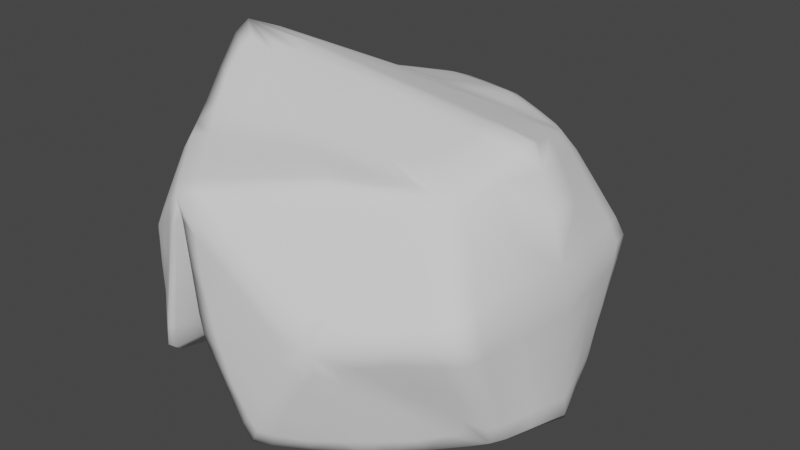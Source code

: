 # Source: smarthair.blend  (saved by Blender 2.83.18; exported with 4.5.12 LTS)
import bpy
from mathutils import Matrix  # noqa: F401  (used for matrix-valued properties, if any)

bpy.ops.wm.read_factory_settings(use_empty=True)
scene = bpy.context.scene
scene.name = 'Scene'

# ---- collections
col_collection = bpy.data.collections.new('Collection'); scene.collection.children.link(col_collection)

# ---- world
world_world = bpy.data.worlds.new('World'); scene.world = world_world
world_world.use_nodes = True; world_world.node_tree.nodes.clear()
_N = world_world.node_tree.nodes; _L = world_world.node_tree.links
n0 = _N.new('ShaderNodeOutputWorld'); n0.name = 'World Output'; n0.location = (300, 300)
n1 = _N.new('ShaderNodeBackground'); n1.name = 'Background'; n1.location = (10, 300)
n1.inputs[0].default_value = (0.05088, 0.05088, 0.05088, 1.0)
_L.new(n1.outputs[0], n0.inputs[0])
n0.is_active_output = True
world_world.color = (0.05088, 0.05088, 0.05088)
world_world.use_sun_shadow = False
world_world.sun_shadow_jitter_overblur = 0.0

# ---- meshes
me_cube_001 = bpy.data.meshes.new('Cube.001')
me_cube_001.from_pydata([(-1.694, -1.042, -2.831), (-1.704, -1.655, -2.716), (-1.783, -0.9958, -2.787), (-1.625, -2.205, -0.9518), (-1.607, -2.113, -0.5966), (-1.764, -1.825, -0.9144), (-1.694, 1.042, -2.831), (-1.783, 0.9958, -2.787), (-1.704, 1.655, -2.716), (-1.607, 2.113, -0.5966), (-1.625, 2.205, -0.9518), (-1.764, 1.825, -0.9144), (-0.2285, -2.499, -0.1067), (-0.6176, -2.328, 0.1465), (-1.016, -2.394, -0.04591), (-1.035, -2.486, -0.4011), (-0.9559, -2.548, -0.6114), (-0.7984, -2.138, -0.2937), (-0.6465, -2.368, -0.3022), (-0.4085, -2.627, -0.3948), (2.084, -1.053, 0.1329), (1.334, -0.8512, 0.4633), (1.006, -1.038, 0.4437), (1.477, -1.307, 0.317), (1.625, -1.496, 0.0485), (1.893, -1.483, -0.161), (-0.2285, 2.499, -0.1067), (-0.4085, 2.627, -0.3948), (-0.6465, 2.368, -0.3022), (-0.7984, 2.138, -0.2937), (-0.9559, 2.548, -0.6114), (-1.035, 2.486, -0.4011), (-1.016, 2.394, -0.04591), (-0.6176, 2.328, 0.1465), (2.087, 1.08, 0.0989), (1.893, 1.483, -0.161), (1.625, 1.496, 0.0485), (1.477, 1.307, 0.317), (1.006, 1.038, 0.4437), (1.334, 0.8512, 0.4633), (-1.914, -0.411, 0.9483), (-1.385, -0.3662, 0.9436), (-1.057, -0.1792, 0.9632), (-1.057, 0.1792, 0.9632), (-1.385, 0.3662, 0.9436), (-1.914, 0.411, 0.9483), (-2.172, 1.599e-08, 0.9267), (2.382, 2.309e-09, 0.3143), (1.549, 0.1792, 0.6357), (1.549, -0.1792, 0.6357), (-1.536, 1.77, 0.09438), (-1.68, 1.077, 0.043), (-1.765, 0.8401, 0.4446), (-1.507, 1.251, 0.4662), (-1.216, 1.642, 0.3016), (-1.507, -1.251, 0.4662), (-1.765, -0.8401, 0.4446), (-1.68, -1.077, 0.043), (-1.536, -1.77, 0.09438), (-1.216, -1.642, 0.3016), (-1.625, -2.205, -1.593), (-1.778, -1.42, -1.822), (-1.783, -1.335, -2.222), (-1.704, -2.079, -2.246), (-1.547, -2.267, -1.803), (-1.704, 2.079, -2.246), (-1.783, 1.335, -2.222), (-1.778, 1.42, -1.822), (-1.625, 2.205, -1.593), (-1.547, 2.267, -1.803), (-0.6138, -1.192, -0.4889), (-0.7394, -0.7808, -0.02577), (-0.2818, -0.5007, 0.1405), (-0.06147, -0.7176, -0.4161), (-0.6138, 1.192, -0.4889), (-0.07068, 0.7207, -0.4218), (-0.2818, 0.5007, 0.1405), (-0.7394, 0.7808, -0.02577), (2.518, 0.7124, -2.793), (2.277, 1.028, -2.827), (2.172, 1.348, -2.595), (2.352, 1.335, -2.307), (2.622, 0.9347, -2.485), (0.5134, 2.499, -2.731), (0.4226, 2.2, -3.007), (0.03911, 2.368, -2.691), (0.246, 2.627, -2.522), (-0.1825, 1.192, -2.691), (0.3493, 1.037, -3.173), (0.3142, 0.7233, -2.663), (2.891, 1.776e-15, -2.765), (2.874, 2.961e-16, -2.485), (2.593, -0.724, -2.777), (2.622, -0.9347, -2.485), (2.352, -1.335, -2.307), (2.172, -1.348, -2.595), (2.277, -1.028, -2.827), (0.5134, -2.499, -2.731), (0.246, -2.627, -2.522), (0.03911, -2.368, -2.691), (0.4226, -2.2, -3.007), (-0.1825, -1.192, -2.691), (0.3355, -0.7799, -3.197), (0.3493, -1.037, -3.173), (2.706, 5.773e-10, -0.8054), (2.805, 0.0, -1.365), (2.627, -1.34, -1.365), (2.516, -1.342, -0.8145), (2.271, -1.772, -0.9218), (2.368, -1.741, -1.373), (2.368, 1.741, -1.373), (2.271, 1.772, -0.9218), (2.52, 1.369, -0.8485), (2.627, 1.34, -1.365), (-0.2445, 2.651, -1.328), (-0.1068, 2.651, -1.776), (-0.3792, 2.588, -1.571), (-0.1068, -2.651, -1.776), (-0.2445, -2.651, -1.328), (-0.3792, -2.588, -1.571), (0.415, -1.846, 0.3102), (0.6104, -2.045, 0.04075), (1.001, -1.834, 0.07342), (0.8528, -1.645, 0.342), (1.164, -2.045, -2.771), (1.372, -1.759, -2.987), (1.513, -1.803, -2.742), (1.432, -2.218, -1.069), (1.165, -2.231, -0.8597), (0.7744, -2.442, -0.8924), (0.5944, -2.57, -1.181), (0.7322, -2.57, -1.628), (0.9996, -2.442, -1.838), (1.349, -2.2, -1.809), (1.529, -2.187, -1.521), (0.415, 1.846, 0.3102), (0.8528, 1.645, 0.342), (1.001, 1.834, 0.07342), (0.6104, 2.045, 0.04075), (1.164, 2.045, -2.771), (1.513, 1.803, -2.742), (1.372, 1.759, -2.987), (0.7322, 2.57, -1.628), (0.5944, 2.57, -1.181), (0.7744, 2.442, -0.8924), (1.165, 2.231, -0.8597), (1.432, 2.218, -1.069), (1.529, 2.187, -1.521), (1.349, 2.2, -1.809), (0.9996, 2.442, -1.838), (-1.409, 2.312, -2.394), (-1.251, 2.5, -1.951), (-1.153, 1.709, -1.901), (-1.34, 1.568, -2.444), (-1.251, -2.5, -1.951), (-1.409, -2.312, -2.394), (-1.34, -1.568, -2.444), (-1.153, -1.709, -1.901), (-0.009054, -1.067, 0.5425), (-0.5381, -1.112, 0.5472), (-0.07986, -1.412, 0.4121), (0.462, -1.337, 0.4158), (-0.5381, 1.112, 0.5472), (-0.009054, 1.067, 0.5425), (0.462, 1.337, 0.4158), (-0.07986, 1.412, 0.4121), (2.42, -0.1371, -2.848), (2.42, 0.1371, -2.848), (2.42, 0.1371, -2.848), (2.42, 0.1371, -2.848), (1.908, -0.1143, 0.5252), (2.038, -0.07619, 0.5482), (1.535, 0.2407, 0.1378), (1.908, 0.1143, 0.5252), (-1.772, -0.938, -2.898), (-1.695, -1.51, -2.817), (-1.773, -1.452, -2.778), (-1.761, -2.101, -1.073), (-1.608, -2.201, -0.7654), (-1.743, -2.013, -0.7292), (-1.695, 1.51, -2.817), (-1.772, 0.938, -2.898), (-1.773, 1.452, -2.778), (-1.743, 2.013, -0.7292), (-1.608, 2.201, -0.7654), (-1.761, 2.101, -1.073), (-0.3937, -2.604, -0.1918), (-0.4568, -2.478, 0.08579), (-0.861, -2.426, 0.09179), (-0.929, -2.523, -0.1321), (-0.9215, -2.543, -0.347), (-0.8255, -2.551, -0.3669), (-0.7204, -2.32, -0.02684), (-0.6348, -2.606, -0.2494), (2.018, -1.289, 0.03834), (1.912, -0.994, 0.3263), (1.191, -0.9922, 0.4389), (1.518, -1.207, 0.3304), (1.683, -1.334, 0.2643), (1.772, -1.445, -0.005379), (-0.4568, 2.478, 0.08579), (-0.3937, 2.604, -0.1918), (-0.6348, 2.606, -0.2494), (-0.7204, 2.32, -0.02684), (-0.8255, 2.551, -0.3669), (-0.9215, 2.543, -0.347), (-0.929, 2.523, -0.1321), (-0.861, 2.426, 0.09179), (1.912, 0.9974, 0.3221), (2.019, 1.293, 0.03409), (1.772, 1.445, -0.005379), (1.683, 1.334, 0.2643), (1.518, 1.207, 0.3304), (1.191, 0.9922, 0.4389), (-2.211, -0.2404, 1.014), (-1.895, -0.2549, 1.034), (-1.559, -0.2194, 1.014), (-1.47, 5.588e-09, 1.055), (-1.559, 0.2194, 1.014), (-1.895, 0.2549, 1.034), (-2.211, 0.2404, 1.014), (2.157, -0.1812, 0.5553), (2.164, 0.1829, 0.5299), (1.526, 3.958e-09, 0.6783), (-1.469, 1.701, 0.255), (-1.66, 1.567, 0.09875), (-1.673, 0.9957, 0.298), (-1.743, 1.206, 0.4594), (-1.365, 1.464, 0.3512), (-1.365, -1.464, 0.3512), (-1.743, -1.206, 0.4594), (-1.673, -0.9957, 0.298), (-1.66, -1.567, 0.09875), (-1.469, -1.701, 0.255), (-1.601, -2.22, -1.717), (-1.763, -2.051, -1.844), (-1.782, -1.409, -2.067), (-1.773, -1.929, -2.225), (-1.677, -2.193, -2.1), (-1.677, 2.193, -2.1), (-1.773, 1.929, -2.225), (-1.782, 1.409, -2.067), (-1.763, 2.051, -1.844), (-1.601, 2.22, -1.717), (-0.5504, -0.8975, -0.4854), (-0.7089, -1.125, -0.01669), (-0.6674, -0.5994, 0.06198), (-0.2543, -0.7156, 0.0709), (-0.7089, 1.125, -0.01669), (-0.5515, 0.8979, -0.4861), (-0.2554, 0.716, 0.07019), (-0.6674, 0.5994, 0.06198), (2.611, 0.8317, -2.733), (2.509, 0.8621, -2.786), (2.333, 1.149, -2.785), (2.306, 1.277, -2.51), (2.551, 1.125, -2.463), (0.3621, 2.604, -2.675), (0.4211, 2.462, -2.945), (0.1731, 2.328, -2.974), (0.1141, 2.606, -2.703), (-0.1544, 0.8982, -2.721), (-0.0337, 1.157, -3.163), (0.3045, 0.7862, -3.145), (2.516, -0.8611, -2.785), (2.618, -0.8323, -2.731), (2.551, -1.125, -2.463), (2.306, -1.277, -2.51), (2.333, -1.149, -2.785), (0.4211, -2.462, -2.945), (0.3621, -2.604, -2.675), (0.1141, -2.606, -2.703), (0.1731, -2.328, -2.974), (-0.0337, -1.157, -3.163), (-0.1175, -0.8897, -2.761), (2.567, -1.591, -1.366), (2.613, -1.417, -1.086), (2.46, -1.622, -0.8599), (2.338, -1.837, -1.134), (2.567, 1.591, -1.366), (2.338, 1.837, -1.134), (2.46, 1.625, -0.8641), (2.614, 1.42, -1.091), (-0.4333, 2.659, -1.364), (-0.1736, 2.654, -1.567), (-0.2998, 2.659, -1.798), (-0.2998, -2.659, -1.798), (-0.1736, -2.654, -1.567), (-0.4333, -2.659, -1.364), (0.6633, -1.73, 0.3448), (0.5322, -1.952, 0.2574), (0.8311, -1.937, 0.05099), (0.965, -1.722, 0.293), (1.333, -1.934, -2.752), (1.206, -1.941, -2.984), (1.545, -1.706, -2.956), (1.373, -2.35, -1.304), (1.242, -2.291, -1.05), (1.02, -2.395, -1.022), (0.7596, -2.539, -1.095), (0.7912, -2.561, -1.397), (0.9212, -2.539, -1.647), (1.145, -2.391, -1.679), (1.359, -2.257, -1.606), (0.5322, 1.952, 0.2574), (0.6633, 1.73, 0.3448), (0.965, 1.722, 0.293), (0.8311, 1.937, 0.05099), (1.206, 1.941, -2.984), (1.333, 1.934, -2.752), (1.545, 1.706, -2.956), (0.9212, 2.539, -1.647), (0.7912, 2.561, -1.397), (0.7596, 2.539, -1.095), (1.02, 2.395, -1.022), (1.242, 2.291, -1.05), (1.373, 2.35, -1.304), (1.359, 2.257, -1.606), (1.145, 2.391, -1.679), (-1.348, 2.249, -2.438), (-1.337, 2.461, -2.27), (-1.172, 2.449, -1.941), (-1.25, 1.685, -2.304), (-1.172, -2.449, -1.941), (-1.337, -2.461, -2.27), (-1.348, -2.249, -2.438), (-1.25, -1.685, -2.304), (0.3503, -1.241, 0.444), (-0.3127, -1.061, 0.5729), (-0.2299, -1.293, 0.4481), (0.2009, -1.36, 0.4333), (-0.2299, 1.293, 0.4481), (-0.3127, 1.061, 0.5729), (0.3503, 1.241, 0.444), (0.2009, 1.36, 0.4333), (2.067, -0.2445, -2.909), (-1.694, 0.0, -2.831), (-1.783, 0.0, -2.787), (-1.65, -2.193, -1.309), (-1.77, -1.496, -1.327), (-1.595, 1.923, -0.2596), (-1.725, 1.303, -0.4778), (-1.716, 1.848, -2.485), (-1.783, 1.166, -2.505), (-1.517, 1.305, -2.638), (-1.55, 1.98, -2.568), (0.1666, 2.265, 0.002845), (-0.1013, 2.087, 0.2283), (-0.7751, 1.279, -0.1876), (-0.6105, 1.804, -0.4445), (1.546, -0.5292, 0.5322), (2.19, -0.5675, 0.3082), (-0.1013, -2.087, 0.2283), (0.1666, -2.265, 0.002845), (-0.9633, -1.802, -1.042), (-1.085, -2.535, -1.259), (-1.759, -0.8193, 0.714), (-1.977, -0.4725, 0.6957), (1.546, 0.5292, 0.5322), (2.211, 0.6254, 0.1894), (0.2006, -0.1512, 0.8134), (0.2006, 0.1512, 0.8134), (-1.759, 0.8193, 0.714), (-1.977, 0.4725, 0.6957), (-1.595, -1.923, -0.2596), (-1.725, -1.303, -0.4778), (-1.748, 1.49e-08, 0.4245), (-1.683, 5.588e-09, -0.0392), (-1.716, -1.848, -2.485), (-1.783, -1.166, -2.505), (-1.65, 2.193, -1.309), (-1.77, 1.496, -1.327), (-1.772, -7.451e-09, -1.737), (-1.783, 7.451e-09, -2.222), (-0.1966, 0.687, 0.6999), (0.08008, 0.5292, 0.7165), (-0.1966, -0.687, 0.6999), (0.08008, -0.5292, 0.7165), (-0.648, 1.527, 0.3568), (-0.9852, 1.214, 0.4883), (0.9746, -1.309, 0.3675), (0.5772, -1.081, 0.4743), (-1.302, -2.274, -0.3386), (-1.318, -2.351, -0.6383), (-1.262, -2.081, 0.0501), (-0.9169, -1.985, 0.2241), (-1.318, 2.351, -0.9988), (-1.251, 2.404, -1.176), (-0.9169, 1.985, 0.2241), (-1.262, 2.081, 0.0501), (-1.302, 2.274, -0.3386), (-1.318, 2.351, -0.6383), (-0.7751, -1.279, -0.1876), (-0.6105, -1.804, -0.4445), (-0.764, -5.588e-09, -0.1374), (-0.2818, -1.863e-09, 0.1405), (1.617, -0.1954, 0.4611), (0.9984, -0.4068, -0.1541), (0.6409, -0.3257, 0.3026), (1.563, 0.2133, 0.414), (0.6409, 0.3257, 0.3026), (0.9251, 0.4311, -0.2128), (0.9367, 1.94, -2.992), (0.8318, 2.265, -2.789), (-0.08428, 1.804, -2.635), (0.4303, 1.609, -3.083), (2.889, 9.252e-16, -2.73), (2.729, -0.5375, -2.485), (2.702, -0.4345, -2.774), (0.8318, -2.265, -2.789), (0.9367, -1.94, -2.992), (2.729, 0.5375, -2.485), (2.683, 0.4221, -2.779), (-0.08428, -1.804, -2.635), (0.4303, -1.609, -3.083), (1.224, -0.7341, -3.035), (1.177, -0.5278, -3.063), (1.372, 0.4232, -2.598), (1.233, 0.7315, -3.034), (-0.4005, 1.217, -1.592), (0.2654, 0.6832, -1.545), (2.394, -1.511, -1.853), (2.624, -1.137, -1.925), (2.624, 1.137, -1.925), (2.394, 1.511, -1.853), (-0.505, 2.441, -0.9974), (-0.3649, 2.642, -0.8481), (-0.4005, -1.217, -1.592), (0.316, -0.6703, -1.585), (-0.1827, -2.441, -2.075), (0.04202, -2.642, -2.17), (2.109, -1.603, -0.5194), (2.295, -1.164, -0.2983), (2.303, 1.225, -0.3748), (2.109, 1.603, -0.5194), (-0.1827, 2.441, -2.075), (0.04202, 2.642, -2.17), (-0.505, -2.441, -0.9974), (-0.3649, -2.642, -0.8481), (2.779, 7.216e-11, -1.085), (2.702, 0.7706, -1.365), (2.599, 0.7874, -0.8302), (1.931, -1.99, -1.411), (1.85, -2.016, -1.03), (0.3155, 2.61, -1.668), (0.1992, 2.61, -1.29), (2.702, -0.7706, -1.365), (2.591, -0.7295, -0.758), (1.194, -1.482, 0.3259), (1.319, -1.641, 0.09932), (1.863, -1.549, -2.704), (1.775, -1.379, -2.918), (0.3155, -2.61, -1.668), (0.1992, -2.61, -1.29), (0.7308, -2.233, -0.4391), (1.06, -2.055, -0.4115), (1.105, -2.233, -2.287), (1.4, -2.028, -2.262), (1.319, 1.641, 0.09932), (1.194, 1.482, 0.3259), (1.775, 1.379, -2.918), (1.863, 1.549, -2.704), (1.931, 1.99, -1.411), (1.85, 2.016, -1.03), (1.06, 2.055, -0.4115), (0.7308, 2.233, -0.4391), (1.4, 2.028, -2.262), (1.105, 2.233, -2.287), (0.107, -2.596, -0.7651), (0.2589, -2.488, -0.522), (1.771, -1.773, -2.179), (1.923, -1.762, -1.936), (1.923, 1.762, -1.936), (1.771, 1.773, -2.179), (0.2589, 2.488, -0.522), (0.107, 2.596, -0.7651), (0.7396, 2.488, -2.264), (0.5139, 2.596, -2.088), (1.637, 1.854, -0.6023), (1.411, 1.865, -0.4256), (0.5139, -2.596, -2.088), (0.7396, -2.488, -2.264), (1.411, -1.865, -0.4256), (1.637, -1.854, -0.6023), (-1.318, -2.351, -0.9988), (-1.251, -2.404, -1.176), (-0.9633, 1.802, -1.042), (-1.085, 2.535, -1.259), (-1.517, -1.305, -2.638), (-1.55, -1.98, -2.568), (-1.14, 2.049e-08, -1.845), (-1.34, -1.118e-08, -2.444), (-1.417, 2.377, -1.93), (-1.55, 2.218, -2.304), (-1.417, -2.377, -1.93), (-1.55, -2.218, -2.304), (-0.648, -1.527, 0.3568), (-0.9852, -1.214, 0.4883), (0.1676, -1.629, 0.3611), (0.6232, -1.499, 0.3815), (-1.214, -0.7412, 0.7595), (-0.7678, -0.7034, 0.7555), (0.9746, 1.309, 0.3675), (0.5772, 1.081, 0.4743), (0.6232, 1.499, 0.3815), (0.1676, 1.629, 0.3611), (-0.7678, 0.7034, 0.7555), (-1.214, 0.7412, 0.7595), (2.535, -0.4831, -2.804), (2.147, -0.7546, -2.86), (2.487, 0.5326, -2.81), (2.148, 0.7576, -2.86), (2.12, -0.05238, 0.5626), (2.076, -0.04234, 0.5548), (2.076, 0.04234, 0.5548), (1.996, 0.1184, 0.02537), (2.42, 1.49e-08, -2.848), (2.42, 6.519e-09, -2.848), (2.544, 1.66e-09, -0.2455), (2.655, 0.06853, -2.806), (2.839, 3.701e-17, -1.925), (2.12, -0.05238, 0.5626), (2.655, -0.06853, -2.806), (1.908, 0.0, 0.5252), (2.487, 0.5326, -2.81), (2.42, 2.235e-08, -2.848), (2.164, 0.1257, -1.161), (2.42, 0.0, -2.848), (2.164, -0.1257, -1.161), (-1.319, 0.9247, 0.6539), (0.3854, 2.329, -0.3194), (2.577, 1.49e-08, -2.82), (-1.606, 2.015, -2.452), (-0.3566, -1.941, -1.549), (1.264, 1.853, -0.2459), (-1.386, -2.093, -0.1827), (-1.606, -2.015, -2.452), (1.865, 1.824, -0.7173), (-0.1291, -0.8239, 0.6433), (-1.319, -0.9247, 0.6539), (-1.901, 5.254e-10, 0.6053), (-1.741, -2.392e-08, -0.8977), (-0.8969, -9.127e-08, -0.7401), (0.3854, -2.329, -0.3194), (-1.428, 2.298, -0.9819), (0.6486, 9.08e-09, 0.304), (2.015, -0.1876, -1.365), (2.716, -0.654, -1.925), (0.8922, 2.329, -2.447), (1.296, 1.289, -2.979), (2.033, 8.149e-10, 0.5473), (2.164, -4.657e-10, -1.161), (-0.01956, -2.616, -0.9677), (-0.01956, 2.616, -0.9677), (1.678, 1.784, -2.382), (0.6087, 0.4032, 0.6874), (2.455, -0.5657, -0.2951), (0.9307, 1.43, 0.3583), (1.264, -1.853, -0.2459), (1.865, -1.824, -0.7173), (0.8922, -2.329, -2.447), (2.406, 0.7043, -0.3199), (0.2905, 2.616, -1.975), (-1.251, -2.438, -1.455), (1.296, -1.289, -2.979), (2.083, 1.754, -1.734), (-1.251, 2.438, -1.455), (2.628, -0.3572, -2.793), (-0.1291, 0.8239, 0.6433), (0.2905, -2.616, -1.975), (0.6087, -0.4032, 0.6874), (-0.3747, -1.807, 0.2926), (-1.783, 7.451e-09, -2.505), (-1.386, 2.093, -0.1827), (-1.428, -2.298, -0.9819), (-0.3747, 1.807, 0.2926), (0.9307, -1.43, 0.3583), (-0.3566, 1.941, -1.549), (1.94, 0.214, -1.422), (1.678, -1.784, -2.382), (2.569, 0.3075, -2.808), (2.716, 0.654, -1.925), (2.083, -1.754, -1.734), (-1.766, -1.339, -2.884), (-1.747, -2.122, -0.8948), (-1.766, 1.339, -2.884), (-1.747, 2.122, -0.8948), (-0.7193, -2.6, 0.005973), (1.837, -1.21, 0.2667), (-0.7193, 2.6, 0.005973), (1.837, 1.21, 0.2664), (-2.218, 5.122e-09, 1.136), (2.224, 1.405e-08, 0.591), (-1.629, 1.467, 0.308), (-1.629, -1.467, 0.308), (-1.759, -2.069, -2.049), (-1.759, 2.069, -2.049), (-0.6509, -0.8615, 0.001932), (-0.6511, 0.8615, 0.001843), (2.529, 1.018, -2.725), (0.2331, 2.581, -2.905), (-0.05513, 0.9097, -3.167), (2.53, -1.018, -2.725), (0.2331, -2.581, -2.905), (-0.04153, -0.9066, -3.182), (2.555, -1.685, -1.096), (2.555, 1.685, -1.097), (-0.3684, 2.671, -1.598), (-0.3684, -2.671, -1.598), (0.7736, -1.825, 0.2913), (1.372, -1.838, -2.969), (1.083, -2.5, -1.351), (0.7736, 1.825, 0.2913), (1.372, 1.838, -2.969), (1.083, 2.5, -1.351), (-1.262, 2.413, -2.304), (-1.262, -2.413, -2.304), (0.05258, -1.252, 0.4671), (0.05258, 1.252, 0.4671), (-1.772, -1.863e-09, -2.898), (-1.765, -2.059, -1.458), (-1.705, 1.769, -0.3215), (-1.774, 1.688, -2.502), (-1.521, 1.879, -2.629), (0.03467, 2.214, 0.1761), (-0.713, 1.703, -0.03137), (2.048, -0.5891, 0.4348), (0.03467, -2.214, 0.1761), (-0.9952, -2.486, -1.144), (-1.984, -0.7285, 0.7387), (2.051, 0.5963, 0.42), (0.01692, -4.657e-10, 0.8702), (-1.984, 0.7285, 0.7387), (-1.705, -1.769, -0.3215), (-1.671, 0.0, 0.2852), (-1.774, -1.688, -2.502), (-1.765, 2.059, -1.458), (-1.781, 0.0, -2.056), (-0.1924, 0.6056, 0.7275), (-0.1924, -0.6056, 0.7275), (-0.7926, 1.383, 0.3974), (0.9446, -1.226, 0.3849), (-1.266, -2.365, -0.4462), (-1.163, -2.063, 0.1766), (-1.26, 2.381, -1.029), (-1.163, 2.063, 0.1766), (-1.266, 2.365, -0.4462), (-0.713, -1.703, -0.03137), (-0.6705, -1.863e-09, 0.04803), (0.663, -0.4606, 0.2416), (0.6475, 0.4655, 0.2318), (0.8177, 2.195, -2.969), (0.07364, 1.744, -3.06), (2.732, -0.4806, -2.731), (0.8177, -2.195, -2.969), (2.729, 0.4789, -2.732), (0.07364, -1.744, -3.06), (1.224, 0.5117, -3.001), (-0.3353, 0.8964, -1.604), (2.563, -1.355, -1.916), (2.563, 1.355, -1.916), (-0.5378, 2.628, -0.8129), (-0.3238, -0.8935, -1.613), (-0.09788, -2.628, -2.246), (2.242, -1.448, -0.4027), (2.243, 1.456, -0.4123), (-0.09788, 2.628, -2.246), (-0.5378, -2.628, -0.8129), (2.684, 0.8165, -1.088), (1.853, -2.099, -1.219), (0.3122, 2.607, -1.482), (2.683, -0.8092, -1.079), (1.329, -1.526, 0.283), (1.935, -1.423, -2.876), (0.3122, -2.607, -1.482), (0.9273, -2.167, -0.4895), (1.238, -2.164, -2.211), (1.329, 1.526, 0.283), (1.935, 1.423, -2.876), (1.853, 2.099, -1.219), (0.9273, 2.167, -0.4895), (1.238, 2.164, -2.211), (0.1829, -2.574, -0.6436), (1.832, -1.767, -2.058), (1.832, 1.767, -2.058), (0.1829, 2.574, -0.6436), (0.6427, 2.574, -2.16), (1.506, 1.868, -0.5285), (0.6427, -2.574, -2.16), (1.506, -1.868, -0.5285), (-1.26, -2.381, -1.029), (-0.9952, 2.486, -1.144), (-1.521, -1.879, -2.629), (-1.248, -3.725e-09, -2.297), (-1.509, 2.329, -2.19), (-1.509, -2.329, -2.19), (-0.7926, -1.383, 0.3974), (0.4279, -1.546, 0.3894), (-1.111, -0.6539, 0.8065), (0.9446, 1.226, 0.3849), (0.4279, 1.546, 0.3894), (-1.111, 0.6539, 0.8065), (2.457, -0.5659, -2.813), (2.453, 0.5831, -2.813), (2.074, -0.06379, 0.5544), (2.057, 0.07254, 0.4857), (2.42, 1.327e-08, -2.848), (-1.517, 1.49e-08, -2.638)], [], [(53, 362, 529, 379), (45, 507, 529, 362), (162, 379, 529, 507), (26, 346, 530, 474), (138, 465, 530, 346), (144, 474, 530, 465), (166, 525, 531, 522), (90, 531, 519), (168, 519, 531, 525), (8, 342, 532, 345), (65, 493, 532, 342), (150, 345, 532, 493), (18, 393, 533, 437), (70, 427, 533, 393), (101, 413, 533, 427), (99, 429, 533, 413), (119, 437, 533, 429), (137, 458, 534, 464), (36, 479, 534, 458), (145, 464, 534, 479), (58, 364, 535, 384), (4, 382, 535, 364), (14, 384, 535, 382), (1, 489, 536, 368), (155, 495, 536, 489), (63, 368, 536, 495), (35, 434, 537, 478), (111, 463, 537, 434), (146, 478, 537, 463), (22, 376, 538, 381), (41, 501, 538, 376), (158, 381, 538, 501), (40, 356, 539, 500), (55, 497, 539, 356), (159, 500, 539, 497), (52, 366, 540, 363), (56, 357, 540, 366), (46, 363, 540, 357), (61, 339, 541, 372), (5, 365, 541, 339), (57, 367, 541, 365), (51, 341, 541, 367), (11, 371, 541, 341), (67, 372, 541, 371), (152, 486, 542, 490), (29, 348, 542, 486), (77, 394, 542, 348), (71, 392, 542, 394), (17, 354, 542, 392), (157, 490, 542, 354), (121, 353, 543, 454), (12, 469, 543, 353), (129, 454, 543, 469), (68, 370, 544, 386), (10, 391, 544, 370), (31, 386, 544, 391), (76, 400, 545, 395), (400, 173, 523, 545), (545, 523, 170, 398), (395, 545, 398, 72), (73, 397, 546, 428), (171, 521, 546, 397), (104, 439, 546, 518), (105, 520, 546, 439), (91, 406, 546, 520), (90, 522, 546, 406), (166, 546, 522), (166, 102, 546), (102, 428, 546), (105, 446, 547, 520), (446, 106, 422, 547), (547, 422, 93, 407), (520, 547, 407, 91), (149, 467, 548, 476), (139, 403, 548, 467), (83, 476, 548, 403), (84, 402, 549, 405), (141, 460, 549, 402), (79, 511, 549, 460), (169, 418, 549, 511), (88, 405, 549, 418), (173, 514, 550, 523), (170, 523, 550, 513), (167, 526, 551, 527), (527, 551, 528, 166), (551, 523, 170, 528), (526, 173, 523, 551), (19, 438, 552, 468), (118, 453, 552, 438), (130, 468, 552, 453), (114, 426, 553, 445), (27, 475, 553, 426), (143, 445, 553, 475), (140, 466, 554, 461), (148, 473, 554, 466), (80, 461, 554, 473), (48, 358, 555, 361), (39, 375, 555, 358), (43, 361, 555, 375), (20, 432, 556, 351), (107, 447, 556, 432), (104, 518, 556, 447), (164, 502, 557, 504), (37, 459, 557, 502), (136, 504, 557, 459), (24, 449, 558, 482), (122, 455, 558, 449), (128, 482, 558, 455), (108, 431, 559, 443), (25, 483, 559, 431), (127, 443, 559, 483), (124, 456, 560, 409), (132, 481, 560, 456), (97, 409, 560, 481), (34, 359, 561, 433), (359, 47, 518), (561, 518, 104, 441), (433, 561, 441, 112), (115, 444, 562, 436), (142, 477, 562, 444), (86, 436, 562, 477), (154, 355, 563, 494), (16, 485, 563, 355), (64, 494, 563, 485), (103, 415, 564, 414), (166, 509, 564, 415), (96, 451, 564, 509), (125, 410, 564, 451), (100, 414, 564, 410), (147, 462, 565, 472), (110, 424, 565, 462), (81, 472, 565, 424), (69, 387, 566, 492), (30, 487, 566, 387), (151, 492, 566, 487), (166, 522, 567, 508), (90, 408, 567, 522), (92, 508, 567, 408), (44, 374, 568, 506), (38, 503, 568, 374), (163, 506, 568, 503), (131, 452, 569, 480), (117, 430, 569, 452), (98, 480, 569, 430), (49, 360, 570, 350), (42, 377, 570, 360), (21, 350, 570, 377), (160, 496, 571, 498), (496, 59, 385, 571), (571, 385, 13, 352), (498, 571, 352, 120), (2, 369, 572, 337), (369, 62, 373, 572), (572, 373, 66, 343), (337, 572, 343, 7), (9, 340, 573, 390), (50, 389, 573, 340), (32, 390, 573, 389), (15, 383, 574, 484), (3, 338, 574, 383), (60, 484, 574, 338), (54, 378, 575, 388), (378, 165, 505, 575), (575, 505, 135, 347), (388, 575, 347, 33), (23, 380, 576, 448), (161, 499, 576, 380), (123, 448, 576, 499), (74, 349, 577, 419), (28, 425, 577, 349), (116, 435, 577, 425), (85, 404, 577, 435), (87, 419, 577, 404), (47, 515, 578, 518), (172, 401, 578, 515), (75, 420, 578, 401), (89, 417, 578, 420), (168, 519, 578, 417), (90, 406, 578, 519), (91, 520, 578, 406), (105, 439, 578, 520), (104, 518, 578, 439), (133, 457, 579, 470), (126, 450, 579, 457), (95, 470, 579, 450), (168, 169, 580, 519), (169, 524, 580), (580, 524, 78, 412), (519, 580, 412, 90), (113, 440, 581, 423), (440, 105, 520, 581), (581, 520, 91, 411), (423, 581, 411, 82), (109, 442, 582, 421), (134, 471, 582, 442), (94, 421, 582, 471), (0, 175, 583, 174), (1, 176, 583, 175), (2, 174, 583, 176), (3, 178, 584, 177), (4, 179, 584, 178), (5, 177, 584, 179), (6, 181, 585, 180), (7, 182, 585, 181), (8, 180, 585, 182), (9, 184, 586, 183), (10, 185, 586, 184), (11, 183, 586, 185), (12, 187, 587, 186), (13, 188, 587, 187), (14, 189, 587, 188), (15, 190, 587, 189), (16, 191, 587, 190), (17, 192, 587, 191), (18, 193, 587, 192), (19, 186, 587, 193), (20, 195, 588, 194), (21, 196, 588, 195), (22, 197, 588, 196), (23, 198, 588, 197), (24, 199, 588, 198), (25, 194, 588, 199), (26, 201, 589, 200), (27, 202, 589, 201), (28, 203, 589, 202), (29, 204, 589, 203), (30, 205, 589, 204), (31, 206, 589, 205), (32, 207, 589, 206), (33, 200, 589, 207), (34, 209, 590, 208), (35, 210, 590, 209), (36, 211, 590, 210), (37, 212, 590, 211), (38, 213, 590, 212), (39, 208, 590, 213), (40, 215, 591, 214), (41, 216, 591, 215), (42, 217, 591, 216), (43, 218, 591, 217), (44, 219, 591, 218), (45, 220, 591, 219), (46, 214, 591, 220), (48, 223, 592, 222), (49, 221, 592, 223), (50, 225, 593, 224), (51, 226, 593, 225), (52, 227, 593, 226), (53, 228, 593, 227), (54, 224, 593, 228), (55, 230, 594, 229), (56, 231, 594, 230), (57, 232, 594, 231), (58, 233, 594, 232), (59, 229, 594, 233), (60, 235, 595, 234), (61, 236, 595, 235), (62, 237, 595, 236), (63, 238, 595, 237), (64, 234, 595, 238), (65, 240, 596, 239), (66, 241, 596, 240), (67, 242, 596, 241), (68, 243, 596, 242), (69, 239, 596, 243), (70, 245, 597, 244), (245, 71, 246, 597), (597, 246, 72, 247), (244, 597, 247, 73), (74, 249, 598, 248), (249, 75, 250, 598), (598, 250, 76, 251), (248, 598, 251, 77), (78, 253, 599, 252), (79, 254, 599, 253), (80, 255, 599, 254), (81, 256, 599, 255), (82, 252, 599, 256), (83, 258, 600, 257), (258, 84, 259, 600), (600, 259, 85, 260), (257, 600, 260, 86), (87, 262, 601, 261), (88, 263, 601, 262), (89, 261, 601, 263), (92, 265, 602, 264), (93, 266, 602, 265), (94, 267, 602, 266), (95, 268, 602, 267), (96, 264, 602, 268), (97, 270, 603, 269), (270, 98, 271, 603), (603, 271, 99, 272), (269, 603, 272, 100), (101, 274, 604, 273), (102, 604, 274), (103, 273, 604, 102), (106, 276, 605, 275), (276, 107, 277, 605), (605, 277, 108, 278), (275, 605, 278, 109), (110, 280, 606, 279), (280, 111, 281, 606), (606, 281, 112, 282), (279, 606, 282, 113), (114, 284, 607, 283), (115, 285, 607, 284), (116, 283, 607, 285), (117, 287, 608, 286), (118, 288, 608, 287), (119, 286, 608, 288), (120, 290, 609, 289), (290, 121, 291, 609), (609, 291, 122, 292), (289, 609, 292, 123), (124, 294, 610, 293), (125, 295, 610, 294), (126, 293, 610, 295), (127, 297, 611, 296), (128, 298, 611, 297), (129, 299, 611, 298), (130, 300, 611, 299), (131, 301, 611, 300), (132, 302, 611, 301), (133, 303, 611, 302), (134, 296, 611, 303), (135, 305, 612, 304), (305, 136, 306, 612), (612, 306, 137, 307), (304, 612, 307, 138), (139, 309, 613, 308), (140, 310, 613, 309), (141, 308, 613, 310), (142, 312, 614, 311), (143, 313, 614, 312), (144, 314, 614, 313), (145, 315, 614, 314), (146, 316, 614, 315), (147, 317, 614, 316), (148, 318, 614, 317), (149, 311, 614, 318), (150, 320, 615, 319), (320, 151, 321, 615), (615, 321, 152, 322), (319, 615, 322, 153), (154, 324, 616, 323), (324, 155, 325, 616), (616, 325, 156, 326), (323, 616, 326, 157), (158, 328, 617, 327), (328, 159, 329, 617), (617, 329, 160, 330), (327, 617, 330, 161), (162, 332, 618, 331), (332, 163, 333, 618), (618, 333, 164, 334), (331, 618, 334, 165), (6, 336, 619, 181), (336, 0, 174, 619), (619, 174, 2, 337), (181, 619, 337, 7), (60, 338, 620, 235), (338, 3, 177, 620), (620, 177, 5, 339), (235, 620, 339, 61), (50, 340, 621, 225), (340, 9, 183, 621), (621, 183, 11, 341), (225, 621, 341, 51), (65, 342, 622, 240), (342, 8, 182, 622), (622, 182, 7, 343), (240, 622, 343, 66), (153, 344, 623, 319), (344, 6, 180, 623), (623, 180, 8, 345), (319, 623, 345, 150), (138, 346, 624, 304), (346, 26, 200, 624), (624, 200, 33, 347), (304, 624, 347, 135), (77, 348, 625, 248), (348, 29, 203, 625), (625, 203, 28, 349), (248, 625, 349, 74), (49, 350, 626, 221), (350, 21, 195, 626), (626, 195, 20, 351), (120, 352, 627, 290), (352, 13, 187, 627), (627, 187, 12, 353), (290, 627, 353, 121), (157, 354, 628, 323), (354, 17, 191, 628), (628, 191, 16, 355), (323, 628, 355, 154), (55, 356, 629, 230), (356, 40, 214, 629), (629, 214, 46, 357), (230, 629, 357, 56), (39, 358, 630, 208), (358, 48, 222, 630), (630, 222, 47), (208, 630, 359, 34), (42, 360, 631, 217), (360, 49, 223, 631), (631, 223, 48, 361), (217, 631, 361, 43), (45, 362, 632, 220), (362, 53, 227, 632), (632, 227, 52, 363), (220, 632, 363, 46), (4, 364, 633, 179), (364, 58, 232, 633), (633, 232, 57, 365), (179, 633, 365, 5), (56, 366, 634, 231), (366, 52, 226, 634), (634, 226, 51, 367), (231, 634, 367, 57), (1, 368, 635, 176), (368, 63, 237, 635), (635, 237, 62, 369), (176, 635, 369, 2), (10, 370, 636, 185), (370, 68, 242, 636), (636, 242, 67, 371), (185, 636, 371, 11), (61, 372, 637, 236), (372, 67, 241, 637), (637, 241, 66, 373), (236, 637, 373, 62), (38, 374, 638, 213), (374, 44, 218, 638), (638, 218, 43, 375), (213, 638, 375, 39), (41, 376, 639, 216), (376, 22, 196, 639), (639, 196, 21, 377), (216, 639, 377, 42), (165, 378, 640, 331), (378, 54, 228, 640), (640, 228, 53, 379), (331, 640, 379, 162), (161, 380, 641, 327), (380, 23, 197, 641), (641, 197, 22, 381), (327, 641, 381, 158), (14, 382, 642, 189), (382, 4, 178, 642), (642, 178, 3, 383), (189, 642, 383, 15), (58, 384, 643, 233), (384, 14, 188, 643), (643, 188, 13, 385), (233, 643, 385, 59), (68, 386, 644, 243), (386, 31, 205, 644), (644, 205, 30, 387), (243, 644, 387, 69), (54, 388, 645, 224), (388, 33, 207, 645), (645, 207, 32, 389), (224, 645, 389, 50), (9, 390, 646, 184), (390, 32, 206, 646), (646, 206, 31, 391), (184, 646, 391, 10), (17, 392, 647, 192), (392, 71, 245, 647), (647, 245, 70, 393), (192, 647, 393, 18), (71, 394, 648, 246), (394, 77, 251, 648), (648, 251, 76, 395), (246, 648, 395, 72), (171, 397, 649, 396), (397, 73, 247, 649), (649, 247, 72, 398), (396, 649, 398, 170), (173, 400, 650, 399), (400, 76, 250, 650), (650, 250, 75, 401), (399, 650, 401, 172), (141, 402, 651, 308), (402, 84, 258, 651), (651, 258, 83, 403), (308, 651, 403, 139), (87, 404, 652, 262), (404, 85, 259, 652), (652, 259, 84, 405), (262, 652, 405, 88), (91, 407, 653, 406), (407, 93, 265, 653), (653, 265, 92, 408), (406, 653, 408, 90), (124, 409, 654, 294), (409, 97, 269, 654), (654, 269, 100, 410), (294, 654, 410, 125), (82, 411, 655, 252), (411, 91, 406, 655), (655, 406, 90, 412), (252, 655, 412, 78), (99, 413, 656, 272), (413, 101, 273, 656), (656, 273, 103, 414), (272, 656, 414, 100), (166, 415, 416, 335), (415, 103, 102, 416), (335, 416, 166), (168, 417, 657, 169), (417, 89, 263, 657), (657, 263, 88, 418), (169, 657, 418), (74, 419, 658, 249), (419, 87, 261, 658), (658, 261, 89, 420), (249, 658, 420, 75), (109, 421, 659, 275), (421, 94, 266, 659), (659, 266, 93, 422), (275, 659, 422, 106), (113, 423, 660, 279), (423, 82, 256, 660), (660, 256, 81, 424), (279, 660, 424, 110), (116, 425, 661, 283), (425, 28, 202, 661), (661, 202, 27, 426), (283, 661, 426, 114), (101, 427, 662, 274), (427, 70, 244, 662), (662, 244, 73, 428), (274, 662, 428, 102), (119, 429, 663, 286), (429, 99, 271, 663), (663, 271, 98, 430), (286, 663, 430, 117), (25, 431, 664, 194), (431, 108, 277, 664), (664, 277, 107, 432), (194, 664, 432, 20), (34, 433, 665, 209), (433, 112, 281, 665), (665, 281, 111, 434), (209, 665, 434, 35), (85, 435, 666, 260), (435, 116, 285, 666), (666, 285, 115, 436), (260, 666, 436, 86), (18, 437, 667, 193), (437, 119, 288, 667), (667, 288, 118, 438), (193, 667, 438, 19), (105, 440, 668, 439), (440, 113, 282, 668), (668, 282, 112, 441), (439, 668, 441, 104), (134, 442, 669, 296), (442, 109, 278, 669), (669, 278, 108, 443), (296, 669, 443, 127), (142, 444, 670, 312), (444, 115, 284, 670), (670, 284, 114, 445), (312, 670, 445, 143), (106, 446, 671, 276), (446, 105, 439, 671), (671, 439, 104, 447), (276, 671, 447, 107), (23, 448, 672, 198), (448, 123, 292, 672), (672, 292, 122, 449), (198, 672, 449, 24), (95, 450, 673, 268), (450, 126, 295, 673), (673, 295, 125, 451), (268, 673, 451, 96), (117, 452, 674, 287), (452, 131, 300, 674), (674, 300, 130, 453), (287, 674, 453, 118), (121, 454, 675, 291), (454, 129, 298, 675), (675, 298, 128, 455), (291, 675, 455, 122), (132, 456, 676, 302), (456, 124, 293, 676), (676, 293, 126, 457), (302, 676, 457, 133), (36, 458, 677, 211), (458, 137, 306, 677), (677, 306, 136, 459), (211, 677, 459, 37), (79, 460, 678, 254), (460, 141, 310, 678), (678, 310, 140, 461), (254, 678, 461, 80), (110, 462, 679, 280), (462, 147, 316, 679), (679, 316, 146, 463), (280, 679, 463, 111), (137, 464, 680, 307), (464, 145, 314, 680), (680, 314, 144, 465), (307, 680, 465, 138), (148, 466, 681, 318), (466, 140, 309, 681), (681, 309, 139, 467), (318, 681, 467, 149), (19, 468, 682, 186), (468, 130, 299, 682), (682, 299, 129, 469), (186, 682, 469, 12), (133, 470, 683, 303), (470, 95, 267, 683), (683, 267, 94, 471), (303, 683, 471, 134), (147, 472, 684, 317), (472, 81, 255, 684), (684, 255, 80, 473), (317, 684, 473, 148), (26, 474, 685, 201), (474, 144, 313, 685), (685, 313, 143, 475), (201, 685, 475, 27), (149, 476, 686, 311), (476, 83, 257, 686), (686, 257, 86, 477), (311, 686, 477, 142), (35, 478, 687, 210), (478, 146, 315, 687), (687, 315, 145, 479), (210, 687, 479, 36), (131, 480, 688, 301), (480, 98, 270, 688), (688, 270, 97, 481), (301, 688, 481, 132), (24, 482, 689, 199), (482, 128, 297, 689), (689, 297, 127, 483), (199, 689, 483, 25), (15, 484, 690, 190), (484, 60, 234, 690), (690, 234, 64, 485), (190, 690, 485, 16), (29, 486, 691, 204), (486, 152, 321, 691), (691, 321, 151, 487), (204, 691, 487, 30), (0, 488, 692, 175), (488, 156, 325, 692), (692, 325, 155, 489), (175, 692, 489, 1), (152, 490, 693, 322), (490, 157, 326, 693), (693, 326, 156, 491), (322, 693, 491, 153), (69, 492, 694, 239), (492, 151, 320, 694), (694, 320, 150, 493), (239, 694, 493, 65), (154, 494, 695, 324), (494, 64, 238, 695), (695, 238, 63, 495), (324, 695, 495, 155), (59, 496, 696, 229), (496, 160, 329, 696), (696, 329, 159, 497), (229, 696, 497, 55), (160, 498, 697, 330), (498, 120, 289, 697), (697, 289, 123, 499), (330, 697, 499, 161), (40, 500, 698, 215), (500, 159, 328, 698), (698, 328, 158, 501), (215, 698, 501, 41), (37, 502, 699, 212), (502, 164, 333, 699), (699, 333, 163, 503), (212, 699, 503, 38), (164, 504, 700, 334), (504, 136, 305, 700), (700, 305, 135, 505), (334, 700, 505, 165), (44, 506, 701, 219), (506, 163, 332, 701), (701, 332, 162, 507), (219, 701, 507, 45), (166, 508, 702), (508, 92, 264, 702), (702, 264, 96, 509), (166, 702, 509), (78, 510, 703, 253), (510, 167, 169, 703), (703, 169, 511), (253, 703, 511, 79), (512, 171, 396, 704), (704, 396, 170, 513), (514, 173, 399, 705), (705, 399, 172, 515), (166, 516, 706), (516, 168, 169, 706), (706, 169, 167, 517), (166, 706, 517), (6, 344, 707, 336), (344, 153, 491, 707), (707, 491, 156, 488), (336, 707, 488, 0), (561, 359, 518), (47, 222, 592), (518, 47, 351), (556, 518, 351), (47, 221, 626), (221, 47, 592), (351, 47, 626), (359, 630, 47), (522, 531, 90)])
me_cube_001.polygons.foreach_set('use_smooth', [True] * 720)
_uv = me_cube_001.uv_layers.new(name='UVMap')
_uv.uv.foreach_set('vector', [0.875, 0.5625, 0.875, 0.5938, 0.8343, 0.5732, 0.814, 0.5472, 0.875, 0.625, 0.814, 0.5785, 0.8343, 0.5732, 0.875, 0.5938, 0.753, 0.532, 0.814, 0.5472, 0.8343, 0.5732, 0.814, 0.5785, 0.375, 0.5, 0.4375, 0.5, 0.4583, 0.5, 0.4375, 0.5, 0.5, 0.5, 0.5, 0.5, 0.4583, 0.5, 0.4375, 0.5, 0.5, 0.5, 0.4375, 0.5, 0.4583, 0.5, 0.5, 0.5, 0.586, 0.6315, 0.586, 0.625, 0.599, 0.625, 0.6055, 0.6283, 0.625, 0.625, 0.599, 0.625, 0.6055, 0.6217, 0.586, 0.6185, 0.6055, 0.6217, 0.599, 0.625, 0.586, 0.625, 0.125, 0.5, 0.3029, 0.375, 0.2853, 0.4167, 0.1875, 0.5, 0.4808, 0.25, 0.3654, 0.375, 0.2853, 0.4167, 0.3029, 0.375, 0.25, 0.5, 0.1875, 0.5, 0.2853, 0.4167, 0.3654, 0.375, 0.375, 0.75, 0.375, 0.7083, 0.375, 0.7167, 0.375, 0.75, 0.375, 0.6667, 0.375, 0.6667, 0.375, 0.7167, 0.375, 0.7083, 0.375, 0.6667, 0.375, 0.7083, 0.375, 0.7167, 0.375, 0.6667, 0.375, 0.75, 0.375, 0.75, 0.375, 0.7167, 0.375, 0.7083, 0.375, 0.75, 0.375, 0.75, 0.375, 0.7167, 0.375, 0.75, 0.5, 0.5, 0.5625, 0.5, 0.5417, 0.5, 0.5, 0.5, 0.625, 0.5, 0.5625, 0.5, 0.5417, 0.5, 0.5625, 0.5, 0.5, 0.5, 0.5, 0.5, 0.5417, 0.5, 0.5625, 0.5, 0.875, 0.6875, 0.75, 0.3438, 0.625, 0.4792, 0.625, 0.7188, 0.625, 0.0, 0.5, 0.375, 0.625, 0.4792, 0.75, 0.3438, 0.375, 0.75, 0.625, 0.7188, 0.625, 0.4792, 0.5, 0.375, 0.375, 1.0, 0.375, 0.9375, 0.4103, 0.9583, 0.4279, 1.0, 0.375, 0.875, 0.4279, 0.9375, 0.4103, 0.9583, 0.375, 0.9375, 0.4808, 1.0, 0.4279, 1.0, 0.4103, 0.9583, 0.4279, 0.9375, 0.625, 0.5, 0.625, 0.5, 0.5833, 0.5, 0.5625, 0.5, 0.625, 0.5, 0.5625, 0.5, 0.5833, 0.5, 0.625, 0.5, 0.5, 0.5, 0.5625, 0.5, 0.5833, 0.5, 0.5625, 0.5, 0.625, 0.75, 0.75, 0.6875, 0.751, 0.6977, 0.689, 0.734, 0.875, 0.625, 0.814, 0.6715, 0.751, 0.6977, 0.75, 0.6875, 0.753, 0.718, 0.689, 0.734, 0.751, 0.6977, 0.814, 0.6715, 0.875, 0.625, 0.875, 0.6562, 0.8343, 0.6768, 0.814, 0.6715, 0.875, 0.6875, 0.814, 0.7028, 0.8343, 0.6768, 0.875, 0.6562, 0.753, 0.718, 0.814, 0.6715, 0.8343, 0.6768, 0.814, 0.7028, 0.625, 0.1875, 0.625, 0.125, 0.625, 0.125, 0.625, 0.1562, 0.625, 0.0625, 0.625, 0.09375, 0.625, 0.125, 0.625, 0.125, 0.625, 0.125, 0.625, 0.1562, 0.625, 0.125, 0.625, 0.09375, 0.4808, 0.0, 0.5529, 0.0, 0.5769, 0.125, 0.4808, 0.125, 0.625, 0.0, 0.625, 0.03125, 0.5769, 0.125, 0.5529, 0.0, 0.625, 0.0625, 0.625, 0.125, 0.5769, 0.125, 0.625, 0.03125, 0.625, 0.1875, 0.625, 0.2187, 0.5769, 0.125, 0.625, 0.125, 0.625, 0.25, 0.5529, 0.25, 0.5769, 0.125, 0.625, 0.2187, 0.4808, 0.25, 0.4808, 0.125, 0.5769, 0.125, 0.5529, 0.25, 0.25, 0.5, 0.3125, 0.5, 0.3333, 0.625, 0.25, 0.625, 0.375, 0.5, 0.375, 0.5417, 0.3333, 0.625, 0.3125, 0.5, 0.375, 0.5833, 0.375, 0.625, 0.3333, 0.625, 0.375, 0.5417, 0.375, 0.6667, 0.375, 0.7083, 0.3333, 0.625, 0.375, 0.625, 0.375, 0.75, 0.3125, 0.75, 0.3333, 0.625, 0.375, 0.7083, 0.25, 0.75, 0.25, 0.625, 0.3333, 0.625, 0.3125, 0.75, 0.5, 0.75, 0.4375, 0.75, 0.4583, 0.75, 0.5, 0.75, 0.375, 0.75, 0.4375, 0.75, 0.4583, 0.75, 0.4375, 0.75, 0.5, 0.75, 0.5, 0.75, 0.4583, 0.75, 0.4375, 0.75, 0.4808, 0.25, 0.5529, 0.25, 0.4936, 0.3333, 0.4279, 0.375, 0.625, 0.25, 0.5, 0.375, 0.4936, 0.3333, 0.5529, 0.25, 0.375, 0.5, 0.4279, 0.375, 0.4936, 0.3333, 0.5, 0.375, 0.375, 0.5833, 0.4837, 0.6015, 0.4837, 0.625, 0.375, 0.625, 0.4837, 0.6015, 0.5925, 0.6196, 0.5925, 0.625, 0.4837, 0.625, 0.4837, 0.625, 0.5925, 0.625, 0.5925, 0.6304, 0.4837, 0.6485, 0.375, 0.625, 0.4837, 0.625, 0.4837, 0.6485, 0.375, 0.6667, 0.375, 0.6667, 0.4837, 0.6485, 0.5695, 0.6343, 0.375, 0.6667, 0.5925, 0.6304, 0.6087, 0.6277, 0.5695, 0.6343, 0.4837, 0.6485, 0.625, 0.625, 0.625, 0.625, 0.5695, 0.6343, 0.625, 0.625, 0.625, 0.625, 0.625, 0.625, 0.5695, 0.6343, 0.625, 0.625, 0.625, 0.625, 0.625, 0.625, 0.5695, 0.6343, 0.625, 0.625, 0.625, 0.625, 0.6055, 0.6283, 0.5695, 0.6343, 0.625, 0.625, 0.586, 0.6315, 0.5695, 0.6343, 0.6055, 0.6283, 0.586, 0.6315, 0.4805, 0.6491, 0.5695, 0.6343, 0.375, 0.6667, 0.375, 0.6667, 0.5695, 0.6343, 0.625, 0.625, 0.625, 0.6875, 0.625, 0.6875, 0.625, 0.625, 0.625, 0.6875, 0.625, 0.75, 0.625, 0.75, 0.625, 0.6875, 0.625, 0.6875, 0.625, 0.75, 0.625, 0.75, 0.625, 0.6875, 0.625, 0.625, 0.625, 0.6875, 0.625, 0.6875, 0.625, 0.625, 0.5, 0.5, 0.5, 0.5, 0.4583, 0.5, 0.4375, 0.5, 0.5, 0.5, 0.4375, 0.5, 0.4583, 0.5, 0.5, 0.5, 0.375, 0.5, 0.4375, 0.5, 0.4583, 0.5, 0.4375, 0.5, 0.375, 0.5, 0.4375, 0.5, 0.4922, 0.5404, 0.375, 0.5417, 0.5, 0.5, 0.5625, 0.5, 0.4922, 0.5404, 0.4375, 0.5, 0.625, 0.5, 0.6055, 0.5592, 0.4922, 0.5404, 0.5625, 0.5, 0.586, 0.6185, 0.4805, 0.6009, 0.4922, 0.5404, 0.6055, 0.5592, 0.375, 0.5833, 0.375, 0.5417, 0.4922, 0.5404, 0.4805, 0.6009, 0.5925, 0.6196, 0.6087, 0.6223, 0.6033, 0.625, 0.5925, 0.625, 0.5925, 0.6304, 0.5925, 0.625, 0.6033, 0.625, 0.6087, 0.6277, 0.586, 0.6185, 0.5892, 0.619, 0.5892, 0.625, 0.586, 0.625, 0.586, 0.625, 0.5892, 0.625, 0.5892, 0.631, 0.586, 0.6315, 0.5892, 0.625, 0.5925, 0.625, 0.5925, 0.6304, 0.5892, 0.631, 0.5892, 0.619, 0.5925, 0.6196, 0.5925, 0.625, 0.5892, 0.625, 0.375, 0.75, 0.375, 0.75, 0.4167, 0.75, 0.4375, 0.75, 0.375, 0.75, 0.4375, 0.75, 0.4167, 0.75, 0.375, 0.75, 0.5, 0.75, 0.4375, 0.75, 0.4167, 0.75, 0.4375, 0.75, 0.375, 0.5, 0.375, 0.5, 0.4167, 0.5, 0.4375, 0.5, 0.375, 0.5, 0.4375, 0.5, 0.4167, 0.5, 0.375, 0.5, 0.5, 0.5, 0.4375, 0.5, 0.4167, 0.5, 0.4375, 0.5, 0.5, 0.5, 0.5, 0.5, 0.5417, 0.5, 0.5625, 0.5, 0.5, 0.5, 0.5625, 0.5, 0.5417, 0.5, 0.5, 0.5, 0.625, 0.5, 0.5625, 0.5, 0.5417, 0.5, 0.5625, 0.5, 0.625, 0.625, 0.625, 0.5625, 0.7083, 0.5833, 0.75, 0.625, 0.625, 0.5, 0.75, 0.5625, 0.7083, 0.5833, 0.625, 0.5625, 0.875, 0.625, 0.75, 0.625, 0.7083, 0.5833, 0.75, 0.5625, 0.625, 0.75, 0.625, 0.75, 0.625, 0.6748, 0.625, 0.6875, 0.625, 0.75, 0.625, 0.6875, 0.625, 0.6748, 0.625, 0.75, 0.625, 0.625, 0.625, 0.625, 0.625, 0.6748, 0.625, 0.6875, 0.753, 0.532, 0.689, 0.516, 0.626, 0.5107, 0.6265, 0.516, 0.625, 0.5, 0.5625, 0.5, 0.626, 0.5107, 0.689, 0.516, 0.5, 0.5, 0.6265, 0.516, 0.626, 0.5107, 0.5625, 0.5, 0.625, 0.75, 0.5625, 0.75, 0.5417, 0.75, 0.5625, 0.75, 0.5, 0.75, 0.5, 0.75, 0.5417, 0.75, 0.5625, 0.75, 0.5, 0.75, 0.5625, 0.75, 0.5417, 0.75, 0.5, 0.75, 0.625, 0.75, 0.625, 0.75, 0.5833, 0.75, 0.5625, 0.75, 0.625, 0.75, 0.5625, 0.75, 0.5833, 0.75, 0.625, 0.75, 0.5, 0.75, 0.5625, 0.75, 0.5833, 0.75, 0.5625, 0.75, 0.5, 0.75, 0.5, 0.75, 0.4583, 0.75, 0.4375, 0.75, 0.5, 0.75, 0.4375, 0.75, 0.4583, 0.75, 0.5, 0.75, 0.375, 0.75, 0.4375, 0.75, 0.4583, 0.75, 0.4375, 0.75, 0.625, 0.5, 0.625, 0.5625, 0.625, 0.5625, 0.625, 0.5, 0.625, 0.5625, 0.625, 0.625, 0.625, 0.625, 0.625, 0.5625, 0.625, 0.625, 0.625, 0.625, 0.625, 0.5625, 0.625, 0.5, 0.625, 0.5625, 0.625, 0.5625, 0.625, 0.5, 0.375, 0.5, 0.4375, 0.5, 0.4167, 0.5, 0.375, 0.5, 0.5, 0.5, 0.4375, 0.5, 0.4167, 0.5, 0.4375, 0.5, 0.375, 0.5, 0.375, 0.5, 0.4167, 0.5, 0.4375, 0.5, 0.375, 0.875, 0.375, 0.8125, 0.4103, 0.875, 0.4279, 0.9375, 0.375, 0.75, 0.4279, 0.875, 0.4103, 0.875, 0.375, 0.8125, 0.4808, 1.0, 0.4279, 0.9375, 0.4103, 0.875, 0.4279, 0.875, 0.375, 0.6667, 0.4805, 0.6491, 0.4922, 0.7096, 0.375, 0.7083, 0.586, 0.6315, 0.6055, 0.6908, 0.4922, 0.7096, 0.4805, 0.6491, 0.625, 0.75, 0.5625, 0.75, 0.4922, 0.7096, 0.6055, 0.6908, 0.5, 0.75, 0.4375, 0.75, 0.4922, 0.7096, 0.5625, 0.75, 0.375, 0.75, 0.375, 0.7083, 0.4922, 0.7096, 0.4375, 0.75, 0.5, 0.5, 0.5625, 0.5, 0.5833, 0.5, 0.5625, 0.5, 0.625, 0.5, 0.625, 0.5, 0.5833, 0.5, 0.5625, 0.5, 0.625, 0.5, 0.5625, 0.5, 0.5833, 0.5, 0.625, 0.5, 0.4808, 0.25, 0.4279, 0.375, 0.3686, 0.4167, 0.3654, 0.375, 0.375, 0.5, 0.3125, 0.5, 0.3686, 0.4167, 0.4279, 0.375, 0.25, 0.5, 0.3654, 0.375, 0.3686, 0.4167, 0.3125, 0.5, 0.586, 0.6315, 0.6055, 0.6283, 0.612, 0.6688, 0.6055, 0.6908, 0.625, 0.625, 0.625, 0.6875, 0.612, 0.6688, 0.6055, 0.6283, 0.625, 0.75, 0.6055, 0.6908, 0.612, 0.6688, 0.625, 0.6875, 0.875, 0.625, 0.75, 0.5625, 0.751, 0.5523, 0.814, 0.5785, 0.625, 0.5, 0.689, 0.516, 0.751, 0.5523, 0.75, 0.5625, 0.753, 0.532, 0.814, 0.5785, 0.751, 0.5523, 0.689, 0.516, 0.5, 0.75, 0.4375, 0.75, 0.4167, 0.75, 0.4375, 0.75, 0.375, 0.75, 0.375, 0.75, 0.4167, 0.75, 0.4375, 0.75, 0.375, 0.75, 0.4375, 0.75, 0.4167, 0.75, 0.375, 0.75, 0.625, 0.625, 0.75, 0.625, 0.7083, 0.6667, 0.625, 0.6875, 0.875, 0.625, 0.75, 0.6875, 0.7083, 0.6667, 0.75, 0.625, 0.625, 0.75, 0.625, 0.6875, 0.7083, 0.6667, 0.75, 0.6875, 0.753, 0.718, 0.814, 0.7028, 0.6257, 0.7264, 0.6265, 0.734, 0.814, 0.7028, 0.875, 0.6875, 0.625, 0.7188, 0.6257, 0.7264, 0.6257, 0.7264, 0.625, 0.7188, 0.375, 0.75, 0.4375, 0.75, 0.6265, 0.734, 0.6257, 0.7264, 0.4375, 0.75, 0.5, 0.75, 0.375, 0.0, 0.4279, 0.0, 0.4279, 0.125, 0.375, 0.125, 0.4279, 0.0, 0.4808, 0.0, 0.4808, 0.125, 0.4279, 0.125, 0.4279, 0.125, 0.4808, 0.125, 0.4808, 0.25, 0.4279, 0.25, 0.375, 0.125, 0.4279, 0.125, 0.4279, 0.25, 0.375, 0.25, 0.625, 0.25, 0.75, 0.4062, 0.625, 0.4375, 0.5, 0.375, 0.875, 0.5625, 0.625, 0.5312, 0.625, 0.4375, 0.75, 0.4062, 0.375, 0.5, 0.5, 0.375, 0.625, 0.4375, 0.625, 0.5312, 0.375, 0.75, 0.5, 0.875, 0.4936, 0.9167, 0.4279, 0.875, 0.625, 1.0, 0.5529, 1.0, 0.4936, 0.9167, 0.5, 0.875, 0.4808, 1.0, 0.4279, 0.875, 0.4936, 0.9167, 0.5529, 1.0, 0.875, 0.5625, 0.814, 0.5472, 0.6257, 0.5236, 0.625, 0.5312, 0.814, 0.5472, 0.753, 0.532, 0.6265, 0.516, 0.6257, 0.5236, 0.6257, 0.5236, 0.6265, 0.516, 0.5, 0.5, 0.4375, 0.5, 0.625, 0.5312, 0.6257, 0.5236, 0.4375, 0.5, 0.375, 0.5, 0.625, 0.75, 0.689, 0.734, 0.626, 0.7393, 0.5625, 0.75, 0.753, 0.718, 0.6265, 0.734, 0.626, 0.7393, 0.689, 0.734, 0.5, 0.75, 0.5625, 0.75, 0.626, 0.7393, 0.6265, 0.734, 0.375, 0.5833, 0.375, 0.5417, 0.375, 0.5333, 0.375, 0.5833, 0.375, 0.5, 0.375, 0.5, 0.375, 0.5333, 0.375, 0.5417, 0.375, 0.5, 0.375, 0.5, 0.375, 0.5333, 0.375, 0.5, 0.375, 0.5, 0.375, 0.5417, 0.375, 0.5333, 0.375, 0.5, 0.375, 0.5833, 0.375, 0.5833, 0.375, 0.5333, 0.375, 0.5417, 0.625, 0.625, 0.6087, 0.6223, 0.5615, 0.6144, 0.625, 0.625, 0.5925, 0.6196, 0.4837, 0.6015, 0.5615, 0.6144, 0.6087, 0.6223, 0.375, 0.5833, 0.375, 0.5833, 0.5615, 0.6144, 0.4837, 0.6015, 0.375, 0.5833, 0.4805, 0.6009, 0.5615, 0.6144, 0.375, 0.5833, 0.586, 0.6185, 0.6055, 0.6217, 0.5615, 0.6144, 0.4805, 0.6009, 0.625, 0.625, 0.625, 0.625, 0.5615, 0.6144, 0.6055, 0.6217, 0.625, 0.625, 0.625, 0.625, 0.5615, 0.6144, 0.625, 0.625, 0.625, 0.625, 0.625, 0.625, 0.5615, 0.6144, 0.625, 0.625, 0.625, 0.625, 0.625, 0.625, 0.5615, 0.6144, 0.625, 0.625, 0.5, 0.75, 0.5, 0.75, 0.5417, 0.75, 0.5625, 0.75, 0.5, 0.75, 0.5625, 0.75, 0.5417, 0.75, 0.5, 0.75, 0.625, 0.75, 0.5625, 0.75, 0.5417, 0.75, 0.5625, 0.75, 0.586, 0.6185, 0.586, 0.6185, 0.6055, 0.5905, 0.6055, 0.6217, 0.586, 0.6185, 0.6055, 0.5592, 0.6055, 0.5905, 0.6055, 0.5905, 0.6055, 0.5592, 0.625, 0.5, 0.625, 0.5625, 0.6055, 0.6217, 0.6055, 0.5905, 0.625, 0.5625, 0.625, 0.625, 0.625, 0.5, 0.625, 0.5625, 0.625, 0.5625, 0.625, 0.5, 0.625, 0.5625, 0.625, 0.625, 0.625, 0.625, 0.625, 0.5625, 0.625, 0.5625, 0.625, 0.625, 0.625, 0.625, 0.625, 0.5625, 0.625, 0.5, 0.625, 0.5625, 0.625, 0.5625, 0.625, 0.5, 0.625, 0.75, 0.5625, 0.75, 0.5833, 0.75, 0.625, 0.75, 0.5, 0.75, 0.5625, 0.75, 0.5833, 0.75, 0.5625, 0.75, 0.625, 0.75, 0.625, 0.75, 0.5833, 0.75, 0.5625, 0.75, 0.375, 0.0, 0.375, 0.0, 0.375, 0.0, 0.375, 0.0, 0.375, 0.0, 0.375, 0.0, 0.375, 0.0, 0.375, 0.0, 0.375, 0.0, 0.375, 0.0, 0.375, 0.0, 0.375, 0.0, 0.625, 0.0, 0.625, 0.0, 0.625, 0.0, 0.625, 0.0, 0.625, 0.0, 0.625, 0.0, 0.625, 0.0, 0.625, 0.0, 0.625, 0.0, 0.625, 0.0, 0.625, 0.0, 0.625, 0.0, 0.125, 0.5, 0.125, 0.5, 0.125, 0.5, 0.125, 0.5, 0.125, 0.5, 0.125, 0.5, 0.125, 0.5, 0.125, 0.5, 0.125, 0.5, 0.125, 0.5, 0.125, 0.5, 0.125, 0.5, 0.625, 0.25, 0.625, 0.25, 0.625, 0.25, 0.625, 0.25, 0.625, 0.25, 0.625, 0.25, 0.625, 0.25, 0.625, 0.25, 0.625, 0.25, 0.625, 0.25, 0.625, 0.25, 0.625, 0.25, 0.375, 0.75, 0.375, 0.75, 0.375, 0.75, 0.375, 0.75, 0.375, 0.75, 0.375, 0.75, 0.375, 0.75, 0.375, 0.75, 0.375, 0.75, 0.375, 0.75, 0.375, 0.75, 0.375, 0.75, 0.375, 0.75, 0.375, 0.75, 0.375, 0.75, 0.375, 0.75, 0.375, 0.75, 0.375, 0.75, 0.375, 0.75, 0.375, 0.75, 0.375, 0.75, 0.375, 0.75, 0.375, 0.75, 0.375, 0.75, 0.375, 0.75, 0.375, 0.75, 0.375, 0.75, 0.375, 0.75, 0.375, 0.75, 0.375, 0.75, 0.375, 0.75, 0.375, 0.75, 0.625, 0.75, 0.625, 0.75, 0.625, 0.75, 0.625, 0.75, 0.625, 0.75, 0.625, 0.75, 0.625, 0.75, 0.625, 0.75, 0.625, 0.75, 0.625, 0.75, 0.625, 0.75, 0.625, 0.75, 0.625, 0.75, 0.625, 0.75, 0.625, 0.75, 0.625, 0.75, 0.625, 0.75, 0.625, 0.75, 0.625, 0.75, 0.625, 0.75, 0.625, 0.75, 0.625, 0.75, 0.625, 0.75, 0.625, 0.75, 0.375, 0.5, 0.375, 0.5, 0.375, 0.5, 0.375, 0.5, 0.375, 0.5, 0.375, 0.5, 0.375, 0.5, 0.375, 0.5, 0.375, 0.5, 0.375, 0.5, 0.375, 0.5, 0.375, 0.5, 0.375, 0.5, 0.375, 0.5, 0.375, 0.5, 0.375, 0.5, 0.375, 0.5, 0.375, 0.5, 0.375, 0.5, 0.375, 0.5, 0.375, 0.5, 0.375, 0.5, 0.375, 0.5, 0.375, 0.5, 0.375, 0.5, 0.375, 0.5, 0.375, 0.5, 0.375, 0.5, 0.375, 0.5, 0.375, 0.5, 0.375, 0.5, 0.375, 0.5, 0.625, 0.5, 0.625, 0.5, 0.625, 0.5, 0.625, 0.5, 0.625, 0.5, 0.625, 0.5, 0.625, 0.5, 0.625, 0.5, 0.625, 0.5, 0.625, 0.5, 0.625, 0.5, 0.625, 0.5, 0.625, 0.5, 0.625, 0.5, 0.625, 0.5, 0.625, 0.5, 0.625, 0.5, 0.625, 0.5, 0.625, 0.5, 0.625, 0.5, 0.625, 0.5, 0.625, 0.5, 0.625, 0.5, 0.625, 0.5, 0.625, 0.125, 0.625, 0.125, 0.625, 0.125, 0.625, 0.125, 0.625, 0.125, 0.625, 0.125, 0.625, 0.125, 0.625, 0.125, 0.625, 0.125, 0.625, 0.125, 0.625, 0.125, 0.625, 0.125, 0.625, 0.125, 0.625, 0.125, 0.625, 0.125, 0.625, 0.125, 0.625, 0.125, 0.625, 0.125, 0.625, 0.125, 0.625, 0.125, 0.625, 0.125, 0.625, 0.125, 0.625, 0.125, 0.625, 0.125, 0.625, 0.125, 0.625, 0.125, 0.625, 0.125, 0.625, 0.125, 0.0, 0.0, 0.0, 0.0, 0.0, 0.0, 0.0, 0.0, 0.0, 0.0, 0.0, 0.0, 0.0, 0.0, 0.0, 0.0, 0.875, 0.5625, 0.875, 0.5625, 0.875, 0.5625, 0.875, 0.5625, 0.875, 0.5625, 0.875, 0.5625, 0.875, 0.5625, 0.875, 0.5625, 0.875, 0.5625, 0.875, 0.5625, 0.875, 0.5625, 0.875, 0.5625, 0.875, 0.5625, 0.875, 0.5625, 0.875, 0.5625, 0.875, 0.5625, 0.875, 0.5625, 0.875, 0.5625, 0.875, 0.5625, 0.875, 0.5625, 0.875, 0.6875, 0.875, 0.6875, 0.875, 0.6875, 0.875, 0.6875, 0.875, 0.6875, 0.875, 0.6875, 0.875, 0.6875, 0.875, 0.6875, 0.875, 0.6875, 0.875, 0.6875, 0.875, 0.6875, 0.875, 0.6875, 0.875, 0.6875, 0.875, 0.6875, 0.875, 0.6875, 0.875, 0.6875, 0.875, 0.6875, 0.875, 0.6875, 0.875, 0.6875, 0.875, 0.6875, 0.4808, 1.0, 0.4808, 1.0, 0.4808, 1.0, 0.4808, 1.0, 0.4808, 1.0, 0.4808, 1.0, 0.4808, 1.0, 0.4808, 1.0, 0.4808, 1.0, 0.4808, 1.0, 0.4808, 1.0, 0.4808, 1.0, 0.4808, 1.0, 0.4808, 1.0, 0.4808, 1.0, 0.4808, 1.0, 0.4808, 1.0, 0.4808, 1.0, 0.4808, 1.0, 0.4808, 1.0, 0.4808, 0.25, 0.4808, 0.25, 0.4808, 0.25, 0.4808, 0.25, 0.4808, 0.25, 0.4808, 0.25, 0.4808, 0.25, 0.4808, 0.25, 0.4808, 0.25, 0.4808, 0.25, 0.4808, 0.25, 0.4808, 0.25, 0.4808, 0.25, 0.4808, 0.25, 0.4808, 0.25, 0.4808, 0.25, 0.4808, 0.25, 0.4808, 0.25, 0.4808, 0.25, 0.4808, 0.25, 0.375, 0.6667, 0.375, 0.6667, 0.375, 0.6667, 0.375, 0.6667, 0.375, 0.6667, 0.375, 0.6667, 0.375, 0.6667, 0.375, 0.6667, 0.375, 0.6667, 0.375, 0.6667, 0.375, 0.6667, 0.375, 0.6667, 0.375, 0.6667, 0.375, 0.6667, 0.375, 0.6667, 0.375, 0.6667, 0.375, 0.5833, 0.375, 0.5833, 0.375, 0.5833, 0.375, 0.5833, 0.375, 0.5833, 0.375, 0.5833, 0.375, 0.5833, 0.375, 0.5833, 0.375, 0.5833, 0.375, 0.5833, 0.375, 0.5833, 0.375, 0.5833, 0.375, 0.5833, 0.375, 0.5833, 0.375, 0.5833, 0.375, 0.5833, 0.625, 0.5, 0.625, 0.5, 0.625, 0.5, 0.625, 0.5, 0.625, 0.5, 0.625, 0.5, 0.625, 0.5, 0.625, 0.5, 0.625, 0.5, 0.625, 0.5, 0.625, 0.5, 0.625, 0.5, 0.625, 0.5, 0.625, 0.5, 0.625, 0.5, 0.625, 0.5, 0.625, 0.5, 0.625, 0.5, 0.625, 0.5, 0.625, 0.5, 0.375, 0.5, 0.375, 0.5, 0.375, 0.5, 0.375, 0.5, 0.375, 0.5, 0.375, 0.5, 0.375, 0.5, 0.375, 0.5, 0.375, 0.5, 0.375, 0.5, 0.375, 0.5, 0.375, 0.5, 0.375, 0.5, 0.375, 0.5, 0.375, 0.5, 0.375, 0.5, 0.375, 0.5833, 0.375, 0.5833, 0.375, 0.5833, 0.375, 0.5833, 0.375, 0.5833, 0.375, 0.5833, 0.375, 0.5833, 0.375, 0.5833, 0.375, 0.5833, 0.375, 0.5833, 0.375, 0.5833, 0.375, 0.5833, 0.625, 0.75, 0.625, 0.75, 0.625, 0.75, 0.625, 0.75, 0.625, 0.75, 0.625, 0.75, 0.625, 0.75, 0.625, 0.75, 0.625, 0.75, 0.625, 0.75, 0.625, 0.75, 0.625, 0.75, 0.625, 0.75, 0.625, 0.75, 0.625, 0.75, 0.625, 0.75, 0.625, 0.75, 0.625, 0.75, 0.625, 0.75, 0.625, 0.75, 0.375, 0.75, 0.375, 0.75, 0.375, 0.75, 0.375, 0.75, 0.375, 0.75, 0.375, 0.75, 0.375, 0.75, 0.375, 0.75, 0.375, 0.75, 0.375, 0.75, 0.375, 0.75, 0.375, 0.75, 0.375, 0.75, 0.375, 0.75, 0.375, 0.75, 0.375, 0.75, 0.375, 0.6667, 0.375, 0.6667, 0.375, 0.6667, 0.375, 0.6667, 0.375, 0.6667, 0.375, 0.6667, 0.375, 0.6667, 0.375, 0.6667, 0.375, 0.6667, 0.375, 0.6667, 0.375, 0.6667, 0.625, 0.75, 0.625, 0.75, 0.625, 0.75, 0.625, 0.75, 0.625, 0.75, 0.625, 0.75, 0.625, 0.75, 0.625, 0.75, 0.625, 0.75, 0.625, 0.75, 0.625, 0.75, 0.625, 0.75, 0.625, 0.75, 0.625, 0.75, 0.625, 0.75, 0.625, 0.75, 0.625, 0.5, 0.625, 0.5, 0.625, 0.5, 0.625, 0.5, 0.625, 0.5, 0.625, 0.5, 0.625, 0.5, 0.625, 0.5, 0.625, 0.5, 0.625, 0.5, 0.625, 0.5, 0.625, 0.5, 0.625, 0.5, 0.625, 0.5, 0.625, 0.5, 0.625, 0.5, 0.375, 0.5, 0.375, 0.5, 0.375, 0.5, 0.375, 0.5, 0.375, 0.5, 0.375, 0.5, 0.375, 0.5, 0.375, 0.5, 0.375, 0.5, 0.375, 0.5, 0.375, 0.5, 0.375, 0.5, 0.375, 0.75, 0.375, 0.75, 0.375, 0.75, 0.375, 0.75, 0.375, 0.75, 0.375, 0.75, 0.375, 0.75, 0.375, 0.75, 0.375, 0.75, 0.375, 0.75, 0.375, 0.75, 0.375, 0.75, 0.5, 0.75, 0.5, 0.75, 0.5, 0.75, 0.5, 0.75, 0.5, 0.75, 0.5, 0.75, 0.5, 0.75, 0.5, 0.75, 0.5, 0.75, 0.5, 0.75, 0.5, 0.75, 0.5, 0.75, 0.5, 0.75, 0.5, 0.75, 0.5, 0.75, 0.5, 0.75, 0.5, 0.75, 0.5, 0.75, 0.5, 0.75, 0.5, 0.75, 0.5, 0.75, 0.5, 0.75, 0.5, 0.75, 0.5, 0.75, 0.5, 0.75, 0.5, 0.75, 0.5, 0.75, 0.5, 0.75, 0.5, 0.75, 0.5, 0.75, 0.5, 0.75, 0.5, 0.75, 0.5, 0.75, 0.5, 0.75, 0.5, 0.75, 0.5, 0.75, 0.5, 0.75, 0.5, 0.75, 0.5, 0.75, 0.5, 0.75, 0.5, 0.75, 0.5, 0.75, 0.5, 0.75, 0.5, 0.75, 0.5, 0.75, 0.5, 0.75, 0.5, 0.75, 0.5, 0.75, 0.5, 0.75, 0.5, 0.75, 0.5, 0.75, 0.5, 0.75, 0.5, 0.75, 0.5, 0.75, 0.5, 0.75, 0.5, 0.75, 0.5, 0.75, 0.5, 0.75, 0.5, 0.75, 0.5, 0.75, 0.5, 0.5, 0.5, 0.5, 0.5, 0.5, 0.5, 0.5, 0.5, 0.5, 0.5, 0.5, 0.5, 0.5, 0.5, 0.5, 0.5, 0.5, 0.5, 0.5, 0.5, 0.5, 0.5, 0.5, 0.5, 0.5, 0.5, 0.5, 0.5, 0.5, 0.5, 0.5, 0.5, 0.5, 0.5, 0.5, 0.5, 0.5, 0.5, 0.5, 0.5, 0.5, 0.5, 0.5, 0.5, 0.5, 0.5, 0.5, 0.5, 0.5, 0.5, 0.5, 0.5, 0.5, 0.5, 0.5, 0.5, 0.5, 0.5, 0.5, 0.5, 0.5, 0.5, 0.5, 0.5, 0.5, 0.5, 0.5, 0.5, 0.5, 0.5, 0.5, 0.5, 0.5, 0.5, 0.5, 0.5, 0.5, 0.5, 0.5, 0.5, 0.5, 0.5, 0.5, 0.5, 0.5, 0.5, 0.5, 0.5, 0.5, 0.5, 0.5, 0.5, 0.5, 0.5, 0.5, 0.5, 0.5, 0.5, 0.5, 0.5, 0.5, 0.5, 0.5, 0.5, 0.5, 0.5, 0.5, 0.5, 0.5, 0.5, 0.5, 0.5, 0.5, 0.5, 0.5, 0.5, 0.5, 0.5, 0.5, 0.25, 0.5, 0.25, 0.5, 0.25, 0.5, 0.25, 0.5, 0.25, 0.5, 0.25, 0.5, 0.25, 0.5, 0.25, 0.5, 0.25, 0.5, 0.25, 0.5, 0.25, 0.5, 0.25, 0.5, 0.25, 0.5, 0.25, 0.5, 0.25, 0.5, 0.25, 0.5, 0.25, 0.75, 0.25, 0.75, 0.25, 0.75, 0.25, 0.75, 0.25, 0.75, 0.25, 0.75, 0.25, 0.75, 0.25, 0.75, 0.25, 0.75, 0.25, 0.75, 0.25, 0.75, 0.25, 0.75, 0.25, 0.75, 0.25, 0.75, 0.25, 0.75, 0.25, 0.75, 0.753, 0.718, 0.753, 0.718, 0.753, 0.718, 0.753, 0.718, 0.753, 0.718, 0.753, 0.718, 0.753, 0.718, 0.753, 0.718, 0.753, 0.718, 0.753, 0.718, 0.753, 0.718, 0.753, 0.718, 0.753, 0.718, 0.753, 0.718, 0.753, 0.718, 0.753, 0.718, 0.753, 0.532, 0.753, 0.532, 0.753, 0.532, 0.753, 0.532, 0.753, 0.532, 0.753, 0.532, 0.753, 0.532, 0.753, 0.532, 0.753, 0.532, 0.753, 0.532, 0.753, 0.532, 0.753, 0.532, 0.753, 0.532, 0.753, 0.532, 0.753, 0.532, 0.753, 0.532, 0.125, 0.5, 0.125, 0.625, 0.125, 0.625, 0.125, 0.5, 0.125, 0.625, 0.125, 0.75, 0.125, 0.75, 0.125, 0.625, 0.125, 0.625, 0.125, 0.75, 0.125, 0.75, 0.125, 0.625, 0.125, 0.5, 0.125, 0.625, 0.125, 0.625, 0.125, 0.5, 0.4808, 1.0, 0.5529, 1.0, 0.5529, 1.0, 0.4808, 1.0, 0.5529, 1.0, 0.625, 1.0, 0.625, 1.0, 0.5529, 1.0, 0.5529, 1.0, 0.625, 1.0, 0.625, 1.0, 0.5529, 1.0, 0.4808, 1.0, 0.5529, 1.0, 0.5529, 1.0, 0.4808, 1.0, 0.875, 0.5625, 0.75, 0.4062, 0.75, 0.4062, 0.875, 0.5625, 0.75, 0.4062, 0.625, 0.25, 0.625, 0.25, 0.75, 0.4062, 0.75, 0.4062, 0.625, 0.25, 0.625, 0.25, 0.75, 0.4062, 0.875, 0.5625, 0.75, 0.4062, 0.75, 0.4062, 0.875, 0.5625, 0.4808, 0.25, 0.3029, 0.375, 0.3029, 0.375, 0.4808, 0.25, 0.3029, 0.375, 0.125, 0.5, 0.125, 0.5, 0.3029, 0.375, 0.3029, 0.375, 0.125, 0.5, 0.125, 0.5, 0.3029, 0.375, 0.4808, 0.25, 0.3029, 0.375, 0.3029, 0.375, 0.4808, 0.25, 0.25, 0.5, 0.1875, 0.5, 0.1875, 0.5, 0.25, 0.5, 0.1875, 0.5, 0.125, 0.5, 0.125, 0.5, 0.1875, 0.5, 0.1875, 0.5, 0.125, 0.5, 0.125, 0.5, 0.1875, 0.5, 0.25, 0.5, 0.1875, 0.5, 0.1875, 0.5, 0.25, 0.5, 0.5, 0.5, 0.4375, 0.5, 0.4375, 0.5, 0.5, 0.5, 0.4375, 0.5, 0.375, 0.5, 0.375, 0.5, 0.4375, 0.5, 0.4375, 0.5, 0.375, 0.5, 0.375, 0.5, 0.4375, 0.5, 0.5, 0.5, 0.4375, 0.5, 0.4375, 0.5, 0.5, 0.5, 0.375, 0.5833, 0.375, 0.5417, 0.375, 0.5417, 0.375, 0.5833, 0.375, 0.5417, 0.375, 0.5, 0.375, 0.5, 0.375, 0.5417, 0.375, 0.5417, 0.375, 0.5, 0.375, 0.5, 0.375, 0.5417, 0.375, 0.5833, 0.375, 0.5417, 0.375, 0.5417, 0.375, 0.5833, 0.625, 0.625, 0.625, 0.6875, 0.625, 0.6875, 0.625, 0.625, 0.625, 0.6875, 0.625, 0.75, 0.625, 0.75, 0.625, 0.6875, 0.625, 0.6875, 0.625, 0.75, 0.625, 0.75, 0.625, 0.6875, 0.5, 0.75, 0.4375, 0.75, 0.4375, 0.75, 0.5, 0.75, 0.4375, 0.75, 0.375, 0.75, 0.375, 0.75, 0.4375, 0.75, 0.4375, 0.75, 0.375, 0.75, 0.375, 0.75, 0.4375, 0.75, 0.5, 0.75, 0.4375, 0.75, 0.4375, 0.75, 0.5, 0.75, 0.25, 0.75, 0.3125, 0.75, 0.3125, 0.75, 0.25, 0.75, 0.3125, 0.75, 0.375, 0.75, 0.375, 0.75, 0.3125, 0.75, 0.3125, 0.75, 0.375, 0.75, 0.375, 0.75, 0.3125, 0.75, 0.25, 0.75, 0.3125, 0.75, 0.3125, 0.75, 0.25, 0.75, 0.875, 0.6875, 0.875, 0.6562, 0.875, 0.6562, 0.875, 0.6875, 0.875, 0.6562, 0.875, 0.625, 0.875, 0.625, 0.875, 0.6562, 0.875, 0.6562, 0.875, 0.625, 0.875, 0.625, 0.875, 0.6562, 0.875, 0.6875, 0.875, 0.6562, 0.875, 0.6562, 0.875, 0.6875, 0.625, 0.5, 0.625, 0.5625, 0.625, 0.5625, 0.625, 0.5, 0.625, 0.5625, 0.625, 0.625, 0.625, 0.625, 0.625, 0.5625, 0.625, 0.5625, 0.625, 0.625, 0.625, 0.625, 0.625, 0.5, 0.625, 0.5625, 0.625, 0.5625, 0.625, 0.5, 0.875, 0.625, 0.75, 0.625, 0.75, 0.625, 0.875, 0.625, 0.75, 0.625, 0.625, 0.625, 0.625, 0.625, 0.75, 0.625, 0.75, 0.625, 0.625, 0.625, 0.625, 0.625, 0.75, 0.625, 0.875, 0.625, 0.75, 0.625, 0.75, 0.625, 0.875, 0.625, 0.875, 0.625, 0.875, 0.5938, 0.875, 0.5938, 0.875, 0.625, 0.875, 0.5938, 0.875, 0.5625, 0.875, 0.5625, 0.875, 0.5938, 0.875, 0.5938, 0.875, 0.5625, 0.875, 0.5625, 0.875, 0.5938, 0.875, 0.625, 0.875, 0.5938, 0.875, 0.5938, 0.875, 0.625, 0.625, 0.0, 0.75, 0.3438, 0.75, 0.3438, 0.625, 0.0, 0.75, 0.3438, 0.875, 0.6875, 0.875, 0.6875, 0.75, 0.3438, 0.75, 0.3438, 0.875, 0.6875, 0.875, 0.6875, 0.75, 0.3438, 0.625, 0.0, 0.75, 0.3438, 0.75, 0.3438, 0.625, 0.0, 0.625, 0.0625, 0.625, 0.125, 0.625, 0.125, 0.625, 0.0625, 0.625, 0.125, 0.625, 0.1875, 0.625, 0.1875, 0.625, 0.125, 0.625, 0.125, 0.625, 0.1875, 0.625, 0.1875, 0.625, 0.125, 0.625, 0.0625, 0.625, 0.125, 0.625, 0.125, 0.625, 0.0625, 0.375, 1.0, 0.4279, 1.0, 0.4279, 1.0, 0.375, 1.0, 0.4279, 1.0, 0.4808, 1.0, 0.4808, 1.0, 0.4279, 1.0, 0.4279, 1.0, 0.4808, 1.0, 0.4808, 1.0, 0.4279, 1.0, 0.375, 1.0, 0.4279, 1.0, 0.4279, 1.0, 0.375, 1.0, 0.625, 0.25, 0.5529, 0.25, 0.5529, 0.25, 0.625, 0.25, 0.5529, 0.25, 0.4808, 0.25, 0.4808, 0.25, 0.5529, 0.25, 0.5529, 0.25, 0.4808, 0.25, 0.4808, 0.25, 0.5529, 0.25, 0.625, 0.25, 0.5529, 0.25, 0.5529, 0.25, 0.625, 0.25, 0.4808, 0.0, 0.4808, 0.125, 0.4808, 0.125, 0.4808, 0.0, 0.4808, 0.125, 0.4808, 0.25, 0.4808, 0.25, 0.4808, 0.125, 0.4808, 0.125, 0.4808, 0.25, 0.4808, 0.25, 0.4808, 0.125, 0.4808, 0.0, 0.4808, 0.125, 0.4808, 0.125, 0.4808, 0.0, 0.625, 0.5, 0.75, 0.5625, 0.75, 0.5625, 0.625, 0.5, 0.75, 0.5625, 0.875, 0.625, 0.875, 0.625, 0.75, 0.5625, 0.75, 0.5625, 0.875, 0.625, 0.875, 0.625, 0.75, 0.5625, 0.625, 0.5, 0.75, 0.5625, 0.75, 0.5625, 0.625, 0.5, 0.875, 0.625, 0.75, 0.6875, 0.75, 0.6875, 0.875, 0.625, 0.75, 0.6875, 0.625, 0.75, 0.625, 0.75, 0.75, 0.6875, 0.75, 0.6875, 0.625, 0.75, 0.625, 0.75, 0.75, 0.6875, 0.875, 0.625, 0.75, 0.6875, 0.75, 0.6875, 0.875, 0.625, 0.753, 0.532, 0.814, 0.5472, 0.814, 0.5472, 0.753, 0.532, 0.814, 0.5472, 0.875, 0.5625, 0.875, 0.5625, 0.814, 0.5472, 0.814, 0.5472, 0.875, 0.5625, 0.875, 0.5625, 0.814, 0.5472, 0.753, 0.532, 0.814, 0.5472, 0.814, 0.5472, 0.753, 0.532, 0.753, 0.718, 0.689, 0.734, 0.689, 0.734, 0.753, 0.718, 0.689, 0.734, 0.625, 0.75, 0.625, 0.75, 0.689, 0.734, 0.689, 0.734, 0.625, 0.75, 0.625, 0.75, 0.689, 0.734, 0.753, 0.718, 0.689, 0.734, 0.689, 0.734, 0.753, 0.718, 0.375, 0.75, 0.5, 0.375, 0.5, 0.375, 0.375, 0.75, 0.5, 0.375, 0.625, 0.0, 0.625, 0.0, 0.5, 0.375, 0.5, 0.375, 0.625, 0.0, 0.625, 0.0, 0.5, 0.375, 0.375, 0.75, 0.5, 0.375, 0.5, 0.375, 0.375, 0.75, 0.875, 0.6875, 0.625, 0.7188, 0.625, 0.7188, 0.875, 0.6875, 0.625, 0.7188, 0.375, 0.75, 0.375, 0.75, 0.625, 0.7188, 0.625, 0.7188, 0.375, 0.75, 0.375, 0.75, 0.625, 0.7188, 0.875, 0.6875, 0.625, 0.7188, 0.625, 0.7188, 0.875, 0.6875, 0.4808, 0.25, 0.4279, 0.375, 0.4279, 0.375, 0.4808, 0.25, 0.4279, 0.375, 0.375, 0.5, 0.375, 0.5, 0.4279, 0.375, 0.4279, 0.375, 0.375, 0.5, 0.375, 0.5, 0.4279, 0.375, 0.4808, 0.25, 0.4279, 0.375, 0.4279, 0.375, 0.4808, 0.25, 0.875, 0.5625, 0.625, 0.5312, 0.625, 0.5312, 0.875, 0.5625, 0.625, 0.5312, 0.375, 0.5, 0.375, 0.5, 0.625, 0.5312, 0.625, 0.5312, 0.375, 0.5, 0.375, 0.5, 0.625, 0.5312, 0.875, 0.5625, 0.625, 0.5312, 0.625, 0.5312, 0.875, 0.5625, 0.625, 0.25, 0.5, 0.375, 0.5, 0.375, 0.625, 0.25, 0.5, 0.375, 0.375, 0.5, 0.375, 0.5, 0.5, 0.375, 0.5, 0.375, 0.375, 0.5, 0.375, 0.5, 0.5, 0.375, 0.625, 0.25, 0.5, 0.375, 0.5, 0.375, 0.625, 0.25, 0.375, 0.75, 0.375, 0.7083, 0.375, 0.7083, 0.375, 0.75, 0.375, 0.7083, 0.375, 0.6667, 0.375, 0.6667, 0.375, 0.7083, 0.375, 0.7083, 0.375, 0.6667, 0.375, 0.6667, 0.375, 0.7083, 0.375, 0.75, 0.375, 0.7083, 0.375, 0.7083, 0.375, 0.75, 0.375, 0.6667, 0.375, 0.625, 0.375, 0.625, 0.375, 0.6667, 0.375, 0.625, 0.375, 0.5833, 0.375, 0.5833, 0.375, 0.625, 0.375, 0.625, 0.375, 0.5833, 0.375, 0.5833, 0.375, 0.625, 0.375, 0.6667, 0.375, 0.625, 0.375, 0.625, 0.375, 0.6667, 0.5925, 0.6304, 0.4837, 0.6485, 0.4837, 0.6485, 0.5925, 0.6304, 0.4837, 0.6485, 0.375, 0.6667, 0.375, 0.6667, 0.4837, 0.6485, 0.4837, 0.6485, 0.375, 0.6667, 0.375, 0.6667, 0.4837, 0.6485, 0.5925, 0.6304, 0.4837, 0.6485, 0.4837, 0.6485, 0.5925, 0.6304, 0.0, 0.0, 0.0, 0.0, 0.0, 0.0, 0.0, 0.0, 0.0, 0.0, 0.0, 0.0, 0.0, 0.0, 0.0, 0.0, 0.0, 0.0, 0.0, 0.0, 0.0, 0.0, 0.0, 0.0, 0.0, 0.0, 0.0, 0.0, 0.0, 0.0, 0.0, 0.0, 0.5, 0.5, 0.4375, 0.5, 0.4375, 0.5, 0.5, 0.5, 0.4375, 0.5, 0.375, 0.5, 0.375, 0.5, 0.4375, 0.5, 0.4375, 0.5, 0.375, 0.5, 0.375, 0.5, 0.4375, 0.5, 0.5, 0.5, 0.4375, 0.5, 0.4375, 0.5, 0.5, 0.5, 0.375, 0.5833, 0.375, 0.5417, 0.375, 0.5417, 0.375, 0.5833, 0.375, 0.5417, 0.375, 0.5, 0.375, 0.5, 0.375, 0.5417, 0.375, 0.5417, 0.375, 0.5, 0.375, 0.5, 0.375, 0.5417, 0.375, 0.5833, 0.375, 0.5417, 0.375, 0.5417, 0.375, 0.5833, 0.625, 0.625, 0.625, 0.6875, 0.625, 0.6875, 0.625, 0.625, 0.625, 0.6875, 0.625, 0.75, 0.625, 0.75, 0.625, 0.6875, 0.625, 0.6875, 0.625, 0.75, 0.625, 0.75, 0.625, 0.6875, 0.625, 0.625, 0.625, 0.6875, 0.625, 0.6875, 0.625, 0.625, 0.5, 0.75, 0.4375, 0.75, 0.4375, 0.75, 0.5, 0.75, 0.4375, 0.75, 0.375, 0.75, 0.375, 0.75, 0.4375, 0.75, 0.4375, 0.75, 0.375, 0.75, 0.375, 0.75, 0.4375, 0.75, 0.5, 0.75, 0.4375, 0.75, 0.4375, 0.75, 0.5, 0.75, 0.625, 0.5, 0.625, 0.5625, 0.625, 0.5625, 0.625, 0.5, 0.625, 0.5625, 0.625, 0.625, 0.625, 0.625, 0.625, 0.5625, 0.625, 0.5625, 0.625, 0.625, 0.625, 0.625, 0.625, 0.5625, 0.625, 0.5, 0.625, 0.5625, 0.625, 0.5625, 0.625, 0.5, 0.375, 0.75, 0.375, 0.7083, 0.375, 0.7083, 0.375, 0.75, 0.375, 0.7083, 0.375, 0.6667, 0.375, 0.6667, 0.375, 0.7083, 0.375, 0.7083, 0.375, 0.6667, 0.375, 0.6667, 0.375, 0.7083, 0.375, 0.75, 0.375, 0.7083, 0.375, 0.7083, 0.375, 0.75, 0.586, 0.6315, 0.4805, 0.6491, 0.4805, 0.6491, 0.586, 0.6315, 0.4805, 0.6491, 0.375, 0.6667, 0.375, 0.6667, 0.4805, 0.6491, 0.586, 0.6315, 0.4805, 0.6491, 0.586, 0.6315, 0.586, 0.6185, 0.4805, 0.6009, 0.4805, 0.6009, 0.586, 0.6185, 0.4805, 0.6009, 0.375, 0.5833, 0.375, 0.5833, 0.4805, 0.6009, 0.4805, 0.6009, 0.375, 0.5833, 0.375, 0.5833, 0.4805, 0.6009, 0.586, 0.6185, 0.4805, 0.6009, 0.4805, 0.6009, 0.375, 0.5833, 0.375, 0.5833, 0.375, 0.5833, 0.375, 0.5833, 0.375, 0.5833, 0.375, 0.5833, 0.375, 0.5833, 0.375, 0.5833, 0.375, 0.5833, 0.375, 0.5833, 0.375, 0.5833, 0.375, 0.5833, 0.375, 0.5833, 0.375, 0.5833, 0.375, 0.5833, 0.375, 0.5833, 0.625, 0.75, 0.625, 0.75, 0.625, 0.75, 0.625, 0.75, 0.625, 0.75, 0.625, 0.75, 0.625, 0.75, 0.625, 0.75, 0.625, 0.75, 0.625, 0.75, 0.625, 0.75, 0.625, 0.75, 0.625, 0.75, 0.625, 0.75, 0.625, 0.75, 0.625, 0.75, 0.625, 0.5, 0.625, 0.5, 0.625, 0.5, 0.625, 0.5, 0.625, 0.5, 0.625, 0.5, 0.625, 0.5, 0.625, 0.5, 0.625, 0.5, 0.625, 0.5, 0.625, 0.5, 0.625, 0.5, 0.625, 0.5, 0.625, 0.5, 0.625, 0.5, 0.625, 0.5, 0.375, 0.5, 0.375, 0.5, 0.375, 0.5, 0.375, 0.5, 0.375, 0.5, 0.375, 0.5, 0.375, 0.5, 0.375, 0.5, 0.375, 0.5, 0.375, 0.5, 0.375, 0.5, 0.375, 0.5, 0.375, 0.5, 0.375, 0.5, 0.375, 0.5, 0.375, 0.5, 0.375, 0.6667, 0.375, 0.6667, 0.375, 0.6667, 0.375, 0.6667, 0.375, 0.6667, 0.375, 0.6667, 0.375, 0.6667, 0.375, 0.6667, 0.375, 0.6667, 0.375, 0.6667, 0.375, 0.6667, 0.375, 0.6667, 0.375, 0.6667, 0.375, 0.6667, 0.375, 0.6667, 0.375, 0.6667, 0.375, 0.75, 0.375, 0.75, 0.375, 0.75, 0.375, 0.75, 0.375, 0.75, 0.375, 0.75, 0.375, 0.75, 0.375, 0.75, 0.375, 0.75, 0.375, 0.75, 0.375, 0.75, 0.375, 0.75, 0.375, 0.75, 0.375, 0.75, 0.375, 0.75, 0.375, 0.75, 0.625, 0.75, 0.625, 0.75, 0.625, 0.75, 0.625, 0.75, 0.625, 0.75, 0.625, 0.75, 0.625, 0.75, 0.625, 0.75, 0.625, 0.75, 0.625, 0.75, 0.625, 0.75, 0.625, 0.75, 0.625, 0.75, 0.625, 0.75, 0.625, 0.75, 0.625, 0.75, 0.625, 0.5, 0.625, 0.5, 0.625, 0.5, 0.625, 0.5, 0.625, 0.5, 0.625, 0.5, 0.625, 0.5, 0.625, 0.5, 0.625, 0.5, 0.625, 0.5, 0.625, 0.5, 0.625, 0.5, 0.625, 0.5, 0.625, 0.5, 0.625, 0.5, 0.625, 0.5, 0.375, 0.5, 0.375, 0.5, 0.375, 0.5, 0.375, 0.5, 0.375, 0.5, 0.375, 0.5, 0.375, 0.5, 0.375, 0.5, 0.375, 0.5, 0.375, 0.5, 0.375, 0.5, 0.375, 0.5, 0.375, 0.5, 0.375, 0.5, 0.375, 0.5, 0.375, 0.5, 0.375, 0.75, 0.375, 0.75, 0.375, 0.75, 0.375, 0.75, 0.375, 0.75, 0.375, 0.75, 0.375, 0.75, 0.375, 0.75, 0.375, 0.75, 0.375, 0.75, 0.375, 0.75, 0.375, 0.75, 0.375, 0.75, 0.375, 0.75, 0.375, 0.75, 0.375, 0.75, 0.625, 0.625, 0.625, 0.5625, 0.625, 0.5625, 0.625, 0.625, 0.625, 0.5625, 0.625, 0.5, 0.625, 0.5, 0.625, 0.5625, 0.625, 0.5625, 0.625, 0.5, 0.625, 0.5, 0.625, 0.5625, 0.625, 0.625, 0.625, 0.5625, 0.625, 0.5625, 0.625, 0.625, 0.5, 0.75, 0.5625, 0.75, 0.5625, 0.75, 0.5, 0.75, 0.5625, 0.75, 0.625, 0.75, 0.625, 0.75, 0.5625, 0.75, 0.5625, 0.75, 0.625, 0.75, 0.625, 0.75, 0.5625, 0.75, 0.5, 0.75, 0.5625, 0.75, 0.5625, 0.75, 0.5, 0.75, 0.5, 0.5, 0.4375, 0.5, 0.4375, 0.5, 0.5, 0.5, 0.4375, 0.5, 0.375, 0.5, 0.375, 0.5, 0.4375, 0.5, 0.4375, 0.5, 0.375, 0.5, 0.375, 0.5, 0.4375, 0.5, 0.5, 0.5, 0.4375, 0.5, 0.4375, 0.5, 0.5, 0.5, 0.625, 0.75, 0.625, 0.6875, 0.625, 0.6875, 0.625, 0.75, 0.625, 0.6875, 0.625, 0.625, 0.625, 0.625, 0.625, 0.6875, 0.625, 0.6875, 0.625, 0.625, 0.625, 0.625, 0.625, 0.6875, 0.625, 0.75, 0.625, 0.6875, 0.625, 0.6875, 0.625, 0.75, 0.625, 0.75, 0.5625, 0.75, 0.5625, 0.75, 0.625, 0.75, 0.5625, 0.75, 0.5, 0.75, 0.5, 0.75, 0.5625, 0.75, 0.5625, 0.75, 0.5, 0.75, 0.5, 0.75, 0.5625, 0.75, 0.625, 0.75, 0.5625, 0.75, 0.5625, 0.75, 0.625, 0.75, 0.625, 0.75, 0.5625, 0.75, 0.5625, 0.75, 0.625, 0.75, 0.5625, 0.75, 0.5, 0.75, 0.5, 0.75, 0.5625, 0.75, 0.5625, 0.75, 0.5, 0.75, 0.5, 0.75, 0.5625, 0.75, 0.625, 0.75, 0.5625, 0.75, 0.5625, 0.75, 0.625, 0.75, 0.375, 0.75, 0.4375, 0.75, 0.4375, 0.75, 0.375, 0.75, 0.4375, 0.75, 0.5, 0.75, 0.5, 0.75, 0.4375, 0.75, 0.4375, 0.75, 0.5, 0.75, 0.5, 0.75, 0.4375, 0.75, 0.375, 0.75, 0.4375, 0.75, 0.4375, 0.75, 0.375, 0.75, 0.5, 0.75, 0.5, 0.75, 0.5, 0.75, 0.5, 0.75, 0.5, 0.75, 0.5, 0.75, 0.5, 0.75, 0.5, 0.75, 0.5, 0.75, 0.5, 0.75, 0.5, 0.75, 0.5, 0.75, 0.5, 0.75, 0.5, 0.75, 0.5, 0.75, 0.5, 0.75, 0.5, 0.75, 0.5, 0.75, 0.5, 0.75, 0.5, 0.75, 0.5, 0.75, 0.5, 0.75, 0.5, 0.75, 0.5, 0.75, 0.5, 0.75, 0.5, 0.75, 0.5, 0.75, 0.5, 0.75, 0.5, 0.75, 0.5, 0.75, 0.5, 0.75, 0.5, 0.75, 0.625, 0.5, 0.5625, 0.5, 0.5625, 0.5, 0.625, 0.5, 0.5625, 0.5, 0.5, 0.5, 0.5, 0.5, 0.5625, 0.5, 0.5625, 0.5, 0.5, 0.5, 0.5, 0.5, 0.5625, 0.5, 0.625, 0.5, 0.5625, 0.5, 0.5625, 0.5, 0.625, 0.5, 0.625, 0.5, 0.5625, 0.5, 0.5625, 0.5, 0.625, 0.5, 0.5625, 0.5, 0.5, 0.5, 0.5, 0.5, 0.5625, 0.5, 0.5625, 0.5, 0.5, 0.5, 0.5, 0.5, 0.5625, 0.5, 0.625, 0.5, 0.5625, 0.5, 0.5625, 0.5, 0.625, 0.5, 0.625, 0.5, 0.5625, 0.5, 0.5625, 0.5, 0.625, 0.5, 0.5625, 0.5, 0.5, 0.5, 0.5, 0.5, 0.5625, 0.5, 0.5625, 0.5, 0.5, 0.5, 0.5, 0.5, 0.5625, 0.5, 0.625, 0.5, 0.5625, 0.5, 0.5625, 0.5, 0.625, 0.5, 0.5, 0.5, 0.5, 0.5, 0.5, 0.5, 0.5, 0.5, 0.5, 0.5, 0.5, 0.5, 0.5, 0.5, 0.5, 0.5, 0.5, 0.5, 0.5, 0.5, 0.5, 0.5, 0.5, 0.5, 0.5, 0.5, 0.5, 0.5, 0.5, 0.5, 0.5, 0.5, 0.5, 0.5, 0.5, 0.5, 0.5, 0.5, 0.5, 0.5, 0.5, 0.5, 0.5, 0.5, 0.5, 0.5, 0.5, 0.5, 0.5, 0.5, 0.5, 0.5, 0.5, 0.5, 0.5, 0.5, 0.5, 0.5, 0.5, 0.5, 0.5, 0.5, 0.5, 0.5, 0.375, 0.75, 0.4375, 0.75, 0.4375, 0.75, 0.375, 0.75, 0.4375, 0.75, 0.5, 0.75, 0.5, 0.75, 0.4375, 0.75, 0.4375, 0.75, 0.5, 0.75, 0.5, 0.75, 0.4375, 0.75, 0.375, 0.75, 0.4375, 0.75, 0.4375, 0.75, 0.375, 0.75, 0.5, 0.75, 0.5625, 0.75, 0.5625, 0.75, 0.5, 0.75, 0.5625, 0.75, 0.625, 0.75, 0.625, 0.75, 0.5625, 0.75, 0.5625, 0.75, 0.625, 0.75, 0.625, 0.75, 0.5625, 0.75, 0.5, 0.75, 0.5625, 0.75, 0.5625, 0.75, 0.5, 0.75, 0.5, 0.5, 0.5625, 0.5, 0.5625, 0.5, 0.5, 0.5, 0.5625, 0.5, 0.625, 0.5, 0.625, 0.5, 0.5625, 0.5, 0.5625, 0.5, 0.625, 0.5, 0.625, 0.5, 0.5625, 0.5, 0.5, 0.5, 0.5625, 0.5, 0.5625, 0.5, 0.5, 0.5, 0.375, 0.5, 0.4375, 0.5, 0.4375, 0.5, 0.375, 0.5, 0.4375, 0.5, 0.5, 0.5, 0.5, 0.5, 0.4375, 0.5, 0.4375, 0.5, 0.5, 0.5, 0.5, 0.5, 0.4375, 0.5, 0.375, 0.5, 0.4375, 0.5, 0.4375, 0.5, 0.375, 0.5, 0.5, 0.5, 0.4375, 0.5, 0.4375, 0.5, 0.5, 0.5, 0.4375, 0.5, 0.375, 0.5, 0.375, 0.5, 0.4375, 0.5, 0.4375, 0.5, 0.375, 0.5, 0.375, 0.5, 0.4375, 0.5, 0.5, 0.5, 0.4375, 0.5, 0.4375, 0.5, 0.5, 0.5, 0.625, 0.5, 0.5625, 0.5, 0.5625, 0.5, 0.625, 0.5, 0.5625, 0.5, 0.5, 0.5, 0.5, 0.5, 0.5625, 0.5, 0.5625, 0.5, 0.5, 0.5, 0.5, 0.5, 0.5625, 0.5, 0.625, 0.5, 0.5625, 0.5, 0.5625, 0.5, 0.625, 0.5, 0.5, 0.75, 0.4375, 0.75, 0.4375, 0.75, 0.5, 0.75, 0.4375, 0.75, 0.375, 0.75, 0.375, 0.75, 0.4375, 0.75, 0.4375, 0.75, 0.375, 0.75, 0.375, 0.75, 0.4375, 0.75, 0.5, 0.75, 0.4375, 0.75, 0.4375, 0.75, 0.5, 0.75, 0.625, 0.75, 0.5625, 0.75, 0.5625, 0.75, 0.625, 0.75, 0.5625, 0.75, 0.5, 0.75, 0.5, 0.75, 0.5625, 0.75, 0.5625, 0.75, 0.5, 0.75, 0.5, 0.75, 0.5625, 0.75, 0.625, 0.75, 0.5625, 0.75, 0.5625, 0.75, 0.625, 0.75, 0.375, 0.75, 0.4279, 0.875, 0.4279, 0.875, 0.375, 0.75, 0.4279, 0.875, 0.4808, 1.0, 0.4808, 1.0, 0.4279, 0.875, 0.4279, 0.875, 0.4808, 1.0, 0.4808, 1.0, 0.4279, 0.875, 0.375, 0.75, 0.4279, 0.875, 0.4279, 0.875, 0.375, 0.75, 0.375, 0.5, 0.3125, 0.5, 0.3125, 0.5, 0.375, 0.5, 0.3125, 0.5, 0.25, 0.5, 0.25, 0.5, 0.3125, 0.5, 0.3125, 0.5, 0.25, 0.5, 0.25, 0.5, 0.3125, 0.5, 0.375, 0.5, 0.3125, 0.5, 0.3125, 0.5, 0.375, 0.5, 0.125, 0.75, 0.1875, 0.75, 0.1875, 0.75, 0.125, 0.75, 0.1875, 0.75, 0.25, 0.75, 0.25, 0.75, 0.1875, 0.75, 0.1875, 0.75, 0.25, 0.75, 0.25, 0.75, 0.1875, 0.75, 0.125, 0.75, 0.1875, 0.75, 0.1875, 0.75, 0.125, 0.75, 0.25, 0.5, 0.25, 0.625, 0.25, 0.625, 0.25, 0.5, 0.25, 0.625, 0.25, 0.75, 0.25, 0.75, 0.25, 0.625, 0.25, 0.625, 0.25, 0.75, 0.25, 0.75, 0.25, 0.625, 0.25, 0.5, 0.25, 0.625, 0.25, 0.625, 0.25, 0.5, 0.4808, 0.25, 0.3654, 0.375, 0.3654, 0.375, 0.4808, 0.25, 0.3654, 0.375, 0.25, 0.5, 0.25, 0.5, 0.3654, 0.375, 0.3654, 0.375, 0.25, 0.5, 0.25, 0.5, 0.3654, 0.375, 0.4808, 0.25, 0.3654, 0.375, 0.3654, 0.375, 0.4808, 0.25, 0.375, 0.875, 0.4279, 0.9375, 0.4279, 0.9375, 0.375, 0.875, 0.4279, 0.9375, 0.4808, 1.0, 0.4808, 1.0, 0.4279, 0.9375, 0.4279, 0.9375, 0.4808, 1.0, 0.4808, 1.0, 0.4279, 0.9375, 0.375, 0.875, 0.4279, 0.9375, 0.4279, 0.9375, 0.375, 0.875, 0.875, 0.6875, 0.814, 0.7028, 0.814, 0.7028, 0.875, 0.6875, 0.814, 0.7028, 0.753, 0.718, 0.753, 0.718, 0.814, 0.7028, 0.814, 0.7028, 0.753, 0.718, 0.753, 0.718, 0.814, 0.7028, 0.875, 0.6875, 0.814, 0.7028, 0.814, 0.7028, 0.875, 0.6875, 0.753, 0.718, 0.6265, 0.734, 0.6265, 0.734, 0.753, 0.718, 0.6265, 0.734, 0.5, 0.75, 0.5, 0.75, 0.6265, 0.734, 0.6265, 0.734, 0.5, 0.75, 0.5, 0.75, 0.6265, 0.734, 0.753, 0.718, 0.6265, 0.734, 0.6265, 0.734, 0.753, 0.718, 0.875, 0.625, 0.814, 0.6715, 0.814, 0.6715, 0.875, 0.625, 0.814, 0.6715, 0.753, 0.718, 0.753, 0.718, 0.814, 0.6715, 0.814, 0.6715, 0.753, 0.718, 0.753, 0.718, 0.814, 0.6715, 0.875, 0.625, 0.814, 0.6715, 0.814, 0.6715, 0.875, 0.625, 0.625, 0.5, 0.689, 0.516, 0.689, 0.516, 0.625, 0.5, 0.689, 0.516, 0.753, 0.532, 0.753, 0.532, 0.689, 0.516, 0.689, 0.516, 0.753, 0.532, 0.753, 0.532, 0.689, 0.516, 0.625, 0.5, 0.689, 0.516, 0.689, 0.516, 0.625, 0.5, 0.753, 0.532, 0.6265, 0.516, 0.6265, 0.516, 0.753, 0.532, 0.6265, 0.516, 0.5, 0.5, 0.5, 0.5, 0.6265, 0.516, 0.6265, 0.516, 0.5, 0.5, 0.5, 0.5, 0.6265, 0.516, 0.753, 0.532, 0.6265, 0.516, 0.6265, 0.516, 0.753, 0.532, 0.875, 0.625, 0.814, 0.5785, 0.814, 0.5785, 0.875, 0.625, 0.814, 0.5785, 0.753, 0.532, 0.753, 0.532, 0.814, 0.5785, 0.814, 0.5785, 0.753, 0.532, 0.753, 0.532, 0.814, 0.5785, 0.875, 0.625, 0.814, 0.5785, 0.814, 0.5785, 0.875, 0.625, 0.586, 0.6315, 0.6055, 0.6908, 0.6055, 0.6908, 0.6055, 0.6908, 0.625, 0.75, 0.625, 0.75, 0.6055, 0.6908, 0.6055, 0.6908, 0.625, 0.75, 0.625, 0.75, 0.6055, 0.6908, 0.586, 0.6315, 0.6055, 0.6908, 0.6055, 0.6908, 0.625, 0.5, 0.6055, 0.5592, 0.6055, 0.5592, 0.625, 0.5, 0.6055, 0.5592, 0.586, 0.6185, 0.586, 0.6185, 0.6055, 0.5592, 0.6055, 0.5592, 0.586, 0.6185, 0.6055, 0.5592, 0.625, 0.5, 0.6055, 0.5592, 0.6055, 0.5592, 0.625, 0.5, 0.0, 0.0, 0.0, 0.0, 0.0, 0.0, 0.0, 0.0, 0.0, 0.0, 0.0, 0.0, 0.0, 0.0, 0.0, 0.0, 0.6087, 0.6223, 0.5925, 0.6196, 0.5925, 0.6196, 0.6087, 0.6223, 0.6087, 0.6223, 0.5925, 0.6196, 0.5925, 0.6196, 0.6087, 0.6223, 0.586, 0.6315, 0.586, 0.625, 0.586, 0.625, 0.586, 0.625, 0.586, 0.6185, 0.586, 0.6185, 0.586, 0.625, 0.586, 0.625, 0.586, 0.6185, 0.586, 0.6185, 0.586, 0.625, 0.586, 0.6315, 0.586, 0.625, 0.586, 0.625, 0.125, 0.5, 0.1875, 0.5, 0.1875, 0.625, 0.125, 0.625, 0.1875, 0.5, 0.25, 0.5, 0.25, 0.625, 0.1875, 0.625, 0.1875, 0.625, 0.25, 0.625, 0.25, 0.75, 0.1875, 0.75, 0.125, 0.625, 0.1875, 0.625, 0.1875, 0.75, 0.125, 0.75, 0.625, 0.5625, 0.625, 0.5625, 0.625, 0.625, 0.0, 0.0, 0.0, 0.0, 0.0, 0.0, 0.0, 0.0, 0.0, 0.0, 0.0, 0.0, 0.0, 0.0, 0.0, 0.0, 0.0, 0.0, 0.0, 0.0, 0.0, 0.0, 0.0, 0.0, 0.0, 0.0, 0.0, 0.0, 0.0, 0.0, 0.0, 0.0, 0.0, 0.0, 0.0, 0.0, 0.625, 0.5625, 0.625, 0.5625, 0.625, 0.625, 0.6055, 0.6283, 0.599, 0.625, 0.625, 0.625])
me_cube_001.use_remesh_fix_poles = True
me_cube_001.use_remesh_preserve_attributes = False
me_cube_001.use_mirror_vertex_groups = False
me_cube_001.update()

# ---- objects
ob_cube_001 = bpy.data.objects.new('Cube.001', me_cube_001)

# ---- transforms, parenting, visibility, modifiers, constraints
ob_cube_001.location = (0.0, 0.0, 6.411)
ob_cube_001.lineart.crease_threshold = 0.0

# ---- collection membership
col_collection.objects.link(ob_cube_001)

# ---- scene / render settings (as saved in the file)
scene.frame_start = 1; scene.frame_end = 250; scene.frame_set(1)
scene.render.engine = 'BLENDER_EEVEE_NEXT'
scene.cycles.use_denoising = False
scene.cycles.samples = 128
scene.cycles.sampling_pattern = 'TABULATED_SOBOL'
scene.cycles.use_adaptive_sampling = False
scene.cycles.use_light_tree = False
scene.view_settings.view_transform = 'Filmic'
bpy.context.view_layer.update()

# ---- added for rendering (the .blend has no active camera and no usable light): camera, sun
cam_auto = bpy.data.cameras.new('AutoCamera')
cam_auto.lens = 50.0
cam_auto.sensor_width = 36.0
cam_auto.clip_end = 1000.0
ob_auto_camera = bpy.data.objects.new('AutoCamera', cam_auto)
scene.collection.objects.link(ob_auto_camera)
ob_auto_camera.location = (8.26307, -9.51197, 11.7215)
ob_auto_camera.rotation_euler = (1.09748, -7.21219e-08, 0.694738)
scene.camera = ob_auto_camera
light_auto_sun = bpy.data.lights.new('AutoSun', 'SUN')
light_auto_sun.energy = 3.0
light_auto_sun.angle = 0.0523599
ob_auto_sun = bpy.data.objects.new('AutoSun', light_auto_sun)
scene.collection.objects.link(ob_auto_sun)
ob_auto_sun.rotation_euler = (0.872665, 0.174533, 0.523599)
bpy.context.view_layer.update()
